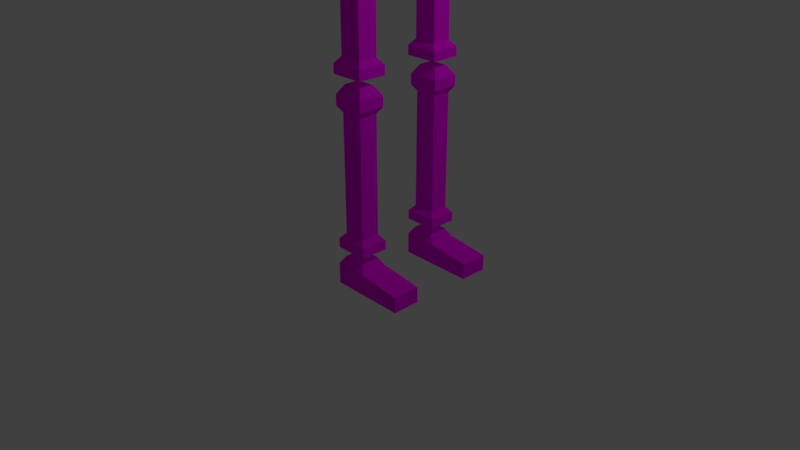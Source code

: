 # Source: skeleton-jumper.blend  (saved by Blender 2.79.0; exported with 4.5.12 LTS)
import bpy
from mathutils import Matrix  # noqa: F401  (used for matrix-valued properties, if any)

bpy.ops.wm.read_factory_settings(use_empty=True)
scene = bpy.context.scene
scene.name = 'Scene'

# ---- collections
col_collection_1 = bpy.data.collections.new('Collection 1'); scene.collection.children.link(col_collection_1)

# ---- images (referenced by path relative to the original .blend; pixels are not part of the script)
import os
ASSET_DIR = os.environ.get("B2B_ASSET_DIR", "")  # directory of the original .blend (textures are referenced by path, not embedded)
HERE = os.path.dirname(os.path.abspath(__file__))  # packed textures are extracted next to this script under _unpacked/

def load_image(name, relpath, width, height, colorspace="sRGB"):
    """Load a texture the original file referenced (path relative to the .blend, or extracted next to this script)."""
    p = next((c for c in (os.path.join(HERE, relpath), os.path.join(ASSET_DIR, relpath)) if relpath and os.path.exists(c)), "")
    if p:
        img = bpy.data.images.load(p, check_existing=True)
        img.name = name
    else:  # same state as the original file: an image datablock whose file is absent (Cycles renders it pink)
        img = bpy.data.images.new(name, width, height)
        img.source = "FILE"
        img.filepath = "//" + (relpath or name)
    img.colorspace_settings.name = colorspace
    return img
img_skeleton_texture = load_image('skeleton-texture', 'skeleton-texture.png', 1024, 1024, 'sRGB')

# ---- materials (node trees are filled in below, after node groups)
mat_material_002 = bpy.data.materials.new('Material.002')
mat_material_002.alpha_threshold = 0.0
mat_material_002.use_transparent_shadow = False
mat_material_002.roughness = 0.5

# ---- material node trees
mat_material_002.use_nodes = True; mat_material_002.node_tree.nodes.clear()
_N = mat_material_002.node_tree.nodes; _L = mat_material_002.node_tree.links
n0 = _N.new('ShaderNodeOutputMaterial'); n0.name = 'Material Output'; n0.location = (300, 300)
n1 = _N.new('ShaderNodeBsdfDiffuse'); n1.name = 'Diffuse BSDF'; n1.location = (10, 300)
n2 = _N.new('ShaderNodeTexImage'); n2.name = 'Image Texture'; n2.location = (-180, 300)
n2.width = 140
n2.image = img_skeleton_texture
_L.new(n1.outputs[0], n0.inputs[0])
_L.new(n2.outputs[0], n1.inputs[0])
n0.is_active_output = True

# ---- world
world_world = bpy.data.worlds.new('World'); scene.world = world_world
world_world.color = (0.05088, 0.05088, 0.05088)
world_world.use_sun_shadow = False
world_world.sun_shadow_jitter_overblur = 0.0
world_world.cycles.sampling_method = 'MANUAL'

# ---- cameras
cam_camera = bpy.data.cameras.new('Camera')
cam_camera.clip_end = 100.0
cam_camera.lens = 35.0
cam_camera.sensor_width = 32.0
cam_camera.sensor_height = 18.0
cam_camera.ortho_scale = 7.314
cam_camera.dof.focus_distance = 0.0
cam_camera.dof.aperture_fstop = 128.0
cam_camera_001 = bpy.data.cameras.new('Camera.001')
cam_camera_001.clip_end = 100.0
cam_camera_001.lens = 35.0
cam_camera_001.sensor_width = 32.0
cam_camera_001.sensor_height = 18.0
cam_camera_001.ortho_scale = 7.314
cam_camera_001.dof.focus_distance = 0.0
cam_camera_001.dof.aperture_fstop = 128.0

# ---- lights
light_lamp = bpy.data.lights.new('Lamp', 'POINT')
light_lamp.transmission_factor = 0.0
light_lamp.cutoff_distance = 30.0
light_lamp.energy = 100.0
light_lamp.shadow_buffer_clip_start = 1.001
light_lamp.shadow_soft_size = 0.1
light_lamp.shadow_maximum_resolution = 0.006
light_lamp.use_absolute_resolution = True
light_lamp_001 = bpy.data.lights.new('Lamp.001', 'POINT')
light_lamp_001.transmission_factor = 0.0
light_lamp_001.cutoff_distance = 30.0
light_lamp_001.energy = 100.0
light_lamp_001.shadow_buffer_clip_start = 1.001
light_lamp_001.shadow_soft_size = 0.1
light_lamp_001.shadow_maximum_resolution = 0.006
light_lamp_001.use_absolute_resolution = True

# ---- meshes
me_cube_002 = bpy.data.meshes.new('Cube.002')
me_cube_002.from_pydata([(1.0, 0.2126, 7.45), (0.145, 0.2126, 5.821), (0.145, 1.0, 5.821), (0.145, 1.0, 7.45), (1.0, 0.2126, 5.821), (0.145, 0.2126, 7.45), (1.0, 1.0, 5.821), (1.0, 1.0, 7.45), (1.308, 1.0, 7.45), (1.308, 1.0, 5.821), (1.308, 0.2126, 5.821), (1.308, 0.2126, 7.45), (0.145, 0.2126, 7.18), (0.145, 1.0, 7.18), (1.0, 1.0, 7.18), (1.0, 0.2126, 7.18), (1.308, 1.0, 7.18), (1.308, 0.2126, 7.18), (0.145, 0.2126, 6.91), (0.145, 1.0, 6.91), (1.0, 1.0, 6.91), (1.0, 0.2126, 6.91), (1.308, 1.0, 6.91), (1.308, 0.2126, 6.91), (0.145, 0.2126, 6.635), (0.145, 1.0, 6.635), (1.0, 1.0, 6.635), (1.0, 0.2126, 6.635), (1.308, 1.0, 6.635), (1.308, 0.2126, 6.635), (0.145, 0.2126, 6.354), (0.145, 1.0, 6.354), (1.0, 1.0, 6.354), (1.0, 0.2126, 6.354), (1.308, 1.0, 6.354), (1.308, 0.2126, 6.354), (0.145, 0.2126, 6.087), (0.145, 1.0, 6.087), (1.0, 1.0, 6.087), (1.0, 0.2126, 6.087), (1.308, 1.0, 6.087), (1.308, 0.2126, 6.087), (0.01483, 0.2126, 7.45), (0.01483, 0.2126, 7.18), (0.01483, 0.2126, 6.91), (0.01483, 0.2126, 6.635), (0.01483, 0.2126, 6.354), (0.01483, 0.2126, 6.087), (0.5725, 0.2126, 7.45), (0.5725, 1.0, 5.821), (0.5725, 1.0, 7.45), (0.5725, 0.2126, 5.821), (0.5725, 1.0, 7.18), (0.5725, 1.0, 6.91), (0.5725, 1.0, 6.635), (0.5725, 1.0, 6.354), (0.5725, 1.0, 6.087), (0.5725, 0.2126, 5.297), (0.145, 0.2126, 5.297), (0.5725, 0.2126, 5.559), (0.145, 0.2126, 5.559), (0.01872, 0.2126, 5.821), (0.01872, 0.2126, 5.559), (0.989, 0.8072, 4.937), (0.989, 0.8072, 4.723), (0.1129, 0.8072, 4.937), (0.1129, 0.8072, 4.723), (0.989, 0.6405, 5.112), (0.1129, 0.6405, 5.112), (0.4959, 1.751, 7.344), (0.2682, 1.751, 7.15), (0.2682, 2.229, 7.15), (0.2682, 2.229, 7.344), (0.4959, 1.751, 7.15), (0.2682, 1.751, 7.344), (0.4959, 2.229, 7.15), (0.4959, 2.229, 7.344), (0.2682, 1.267, 7.15), (0.2682, 1.267, 7.344), (0.4959, 1.267, 7.15), (0.4959, 1.267, 7.344), (0.2227, 1.205, 7.111), (0.2227, 1.205, 7.383), (0.5414, 1.205, 7.111), (0.5414, 1.205, 7.383), (0.2227, 1.101, 7.111), (0.2227, 1.101, 7.383), (0.5414, 1.101, 7.111), (0.5414, 1.101, 7.383), (0.2133, 2.291, 7.391), (0.2133, 2.291, 7.103), (0.5508, 2.291, 7.103), (0.5508, 2.291, 7.391), (0.2133, 2.386, 7.391), (0.2133, 2.386, 7.103), (0.5508, 2.386, 7.103), (0.5508, 2.386, 7.391), (0.4941, 3.145, 7.353), (0.2664, 3.145, 7.159), (0.2664, 3.591, 7.159), (0.2664, 3.591, 7.353), (0.4941, 3.145, 7.159), (0.2664, 3.145, 7.353), (0.4941, 3.591, 7.159), (0.4941, 3.591, 7.353), (0.2664, 2.724, 7.159), (0.2664, 2.724, 7.353), (0.4941, 2.724, 7.159), (0.4941, 2.724, 7.353), (0.2209, 2.663, 7.12), (0.2209, 2.663, 7.392), (0.5396, 2.663, 7.12), (0.5396, 2.663, 7.392), (0.2806, 2.465, 7.179), (0.2806, 2.465, 7.332), (0.4799, 2.465, 7.179), (0.4799, 2.465, 7.332), (0.2115, 3.652, 7.4), (0.2115, 3.652, 7.112), (0.5489, 3.652, 7.112), (0.5489, 3.652, 7.4), (0.2115, 3.747, 7.4), (0.2115, 3.747, 7.112), (0.5489, 3.747, 7.112), (0.5489, 3.747, 7.4), (0.2209, 2.558, 7.392), (0.5396, 2.558, 7.392), (0.5396, 2.558, 7.12), (0.2209, 2.558, 7.12), (0.2118, 3.837, 7.153), (0.2118, 3.837, 7.348), (0.5428, 3.837, 7.153), (0.5428, 3.837, 7.348), (0.132, 3.899, 7.394), (0.132, 3.899, 7.107), (0.6226, 3.899, 7.107), (0.6226, 3.899, 7.394), (0.132, 4.244, 7.394), (0.132, 4.244, 7.107), (0.6226, 4.244, 7.107), (0.6226, 4.244, 7.394), (0.6226, 3.992, 7.394), (0.132, 3.992, 7.394), (0.132, 3.992, 7.107), (0.6226, 3.992, 7.107), (0.7179, 4.244, 7.394), (0.7179, 4.244, 7.107), (0.7179, 3.992, 7.394), (0.7179, 3.992, 7.107), (0.132, 4.467, 7.394), (0.132, 4.467, 7.107), (0.6226, 4.467, 7.107), (0.6226, 4.467, 7.394), (0.6689, 0.6765, 3.592), (0.3814, 0.4312, 3.592), (0.3814, 0.4326, 2.795), (0.3814, 0.6779, 2.796), (0.6689, 0.4312, 3.592), (0.3814, 0.6765, 3.592), (0.6689, 0.4326, 2.795), (0.6689, 0.6779, 2.796), (0.3814, 0.4298, 4.413), (0.3814, 0.6751, 4.413), (0.6689, 0.4298, 4.413), (0.6689, 0.6751, 4.413), (0.3239, 0.3805, 4.49), (0.3239, 0.7238, 4.491), (0.7264, 0.3805, 4.49), (0.7264, 0.7238, 4.491), (0.3239, 0.3801, 4.622), (0.3239, 0.7234, 4.623), (0.7264, 0.3801, 4.622), (0.7264, 0.7234, 4.623), (0.3121, 0.7373, 2.718), (0.3121, 0.3738, 2.717), (0.7382, 0.3738, 2.717), (0.7382, 0.7373, 2.718), (0.3121, 0.7376, 2.598), (0.3121, 0.3742, 2.597), (0.7382, 0.3742, 2.597), (0.7382, 0.7376, 2.598), (0.6772, 0.6868, 1.409), (0.3942, 0.4454, 1.41), (0.3942, 0.4437, 0.69), (0.3942, 0.6851, 0.6891), (0.6772, 0.4454, 1.41), (0.3942, 0.6868, 1.409), (0.6772, 0.4437, 0.69), (0.6772, 0.6851, 0.6891), (0.3942, 0.4467, 2.171), (0.3942, 0.6882, 2.17), (0.6772, 0.4467, 2.171), (0.6772, 0.6882, 2.17), (0.3376, 0.3988, 2.247), (0.3376, 0.7367, 2.246), (0.7338, 0.3988, 2.247), (0.7338, 0.7367, 2.246), (0.4118, 0.4739, 2.493), (0.4118, 0.6635, 2.493), (0.6596, 0.4739, 2.493), (0.6596, 0.6635, 2.493), (0.326, 0.743, 0.6122), (0.326, 0.3852, 0.6135), (0.7455, 0.3852, 0.6135), (0.7455, 0.743, 0.6122), (0.326, 0.7426, 0.4941), (0.326, 0.3848, 0.4954), (0.7455, 0.3848, 0.4954), (0.7455, 0.7426, 0.4941), (0.3376, 0.7372, 2.376), (0.7338, 0.7372, 2.376), (0.7338, 0.3993, 2.377), (0.3376, 0.3993, 2.377), (1.29, 0.7474, 0.01183), (1.29, 0.7478, 0.2131), (1.29, 0.3896, 0.01315), (1.29, 0.39, 0.2144), (0.7405, 0.7474, 0.01183), (0.7405, 0.3896, 0.01315), (0.3211, 0.3896, 0.01315), (0.3211, 0.7474, 0.01183), (0.7405, 0.7478, 0.2809), (0.7405, 0.39, 0.2822), (0.3211, 0.39, 0.2822), (0.3211, 0.7478, 0.2809), (0.6723, 0.6899, 0.3824), (0.6723, 0.4485, 0.3832), (0.3893, 0.6899, 0.3824), (0.3893, 0.4485, 0.3832), (1.0, -0.2126, 7.45), (0.145, -0.2126, 5.821), (0.145, -1.0, 5.821), (0.145, -1.0, 7.45), (1.0, -0.2126, 5.821), (0.145, -0.2126, 7.45), (1.0, -1.0, 5.821), (1.0, -1.0, 7.45), (0.145, 0.0, 5.821), (0.145, 0.0, 7.45), (1.0, 0.0, 5.821), (1.0, 0.0, 7.45), (1.308, -1.0, 7.45), (1.308, -1.0, 5.821), (1.308, -0.2126, 5.821), (1.308, -0.2126, 7.45), (0.145, -0.2126, 7.18), (0.145, -1.0, 7.18), (1.0, -1.0, 7.18), (1.0, -0.2126, 7.18), (1.0, 0.0, 7.18), (0.145, 0.0, 7.18), (1.308, -1.0, 7.18), (1.308, -0.2126, 7.18), (0.145, -0.2126, 6.91), (0.145, -1.0, 6.91), (1.0, -1.0, 6.91), (1.0, -0.2126, 6.91), (1.0, 0.0, 6.91), (0.145, 0.0, 6.91), (1.308, -1.0, 6.91), (1.308, -0.2126, 6.91), (0.145, -0.2126, 6.635), (0.145, -1.0, 6.635), (1.0, -1.0, 6.635), (1.0, -0.2126, 6.635), (1.0, 0.0, 6.635), (0.145, 0.0, 6.635), (1.308, -1.0, 6.635), (1.308, -0.2126, 6.635), (0.145, -0.2126, 6.354), (0.145, -1.0, 6.354), (1.0, -1.0, 6.354), (1.0, -0.2126, 6.354), (1.0, 0.0, 6.354), (0.145, 0.0, 6.354), (1.308, -1.0, 6.354), (1.308, -0.2126, 6.354), (0.145, -0.2126, 6.087), (0.145, -1.0, 6.087), (1.0, -1.0, 6.087), (1.0, -0.2126, 6.087), (1.0, 0.0, 6.087), (0.145, 0.0, 6.087), (1.308, -1.0, 6.087), (1.308, -0.2126, 6.087), (0.01483, 0.0, 7.45), (0.01483, -0.2126, 7.45), (0.01483, -0.2126, 7.18), (0.01483, 0.0, 7.18), (0.01483, 0.0, 6.91), (0.01483, -0.2126, 6.91), (0.01483, -0.2126, 6.635), (0.01483, 0.0, 6.635), (0.01483, 0.0, 6.354), (0.01483, -0.2126, 6.354), (0.01483, -0.2126, 6.087), (0.01483, 0.0, 6.087), (0.5725, -0.2126, 7.45), (0.5725, -1.0, 5.821), (0.5725, -1.0, 7.45), (0.5725, -0.2126, 5.821), (0.5725, 0.0, 7.45), (0.5725, 0.0, 5.821), (0.5725, -1.0, 7.18), (0.5725, -1.0, 6.91), (0.5725, -1.0, 6.635), (0.5725, -1.0, 6.354), (0.5725, -1.0, 6.087), (0.5725, -0.2126, 5.297), (0.145, -0.2126, 5.297), (0.145, 0.0, 5.297), (0.5725, 0.0, 5.297), (0.5725, 0.0, 5.559), (0.5725, -0.2126, 5.559), (0.145, -0.2126, 5.559), (0.145, 0.0, 5.559), (0.01872, -0.2126, 5.821), (0.01872, 0.0, 5.821), (0.01872, 0.0, 5.559), (0.01872, -0.2126, 5.559), (0.989, -0.8072, 4.937), (0.989, -0.8072, 4.723), (0.989, 0.0, 5.112), (0.1129, 0.0, 5.112), (0.1129, -0.8072, 4.937), (0.1129, -0.8072, 4.723), (0.989, -0.6405, 5.112), (0.1129, -0.6405, 5.112), (0.989, 0.0, 4.937), (0.989, 0.0, 4.723), (0.1129, 0.0, 4.937), (0.1129, 0.0, 4.723), (0.4959, -1.751, 7.344), (0.2682, -1.751, 7.15), (0.2682, -2.229, 7.15), (0.2682, -2.229, 7.344), (0.4959, -1.751, 7.15), (0.2682, -1.751, 7.344), (0.4959, -2.229, 7.15), (0.4959, -2.229, 7.344), (0.2682, -1.267, 7.15), (0.2682, -1.267, 7.344), (0.4959, -1.267, 7.15), (0.4959, -1.267, 7.344), (0.2227, -1.205, 7.111), (0.2227, -1.205, 7.383), (0.5414, -1.205, 7.111), (0.5414, -1.205, 7.383), (0.2227, -1.101, 7.111), (0.2227, -1.101, 7.383), (0.5414, -1.101, 7.111), (0.5414, -1.101, 7.383), (0.2133, -2.291, 7.391), (0.2133, -2.291, 7.103), (0.5508, -2.291, 7.103), (0.5508, -2.291, 7.391), (0.2133, -2.386, 7.391), (0.2133, -2.386, 7.103), (0.5508, -2.386, 7.103), (0.5508, -2.386, 7.391), (0.4941, -3.145, 7.353), (0.2664, -3.145, 7.159), (0.2664, -3.591, 7.159), (0.2664, -3.591, 7.353), (0.4941, -3.145, 7.159), (0.2664, -3.145, 7.353), (0.4941, -3.591, 7.159), (0.4941, -3.591, 7.353), (0.2664, -2.724, 7.159), (0.2664, -2.724, 7.353), (0.4941, -2.724, 7.159), (0.4941, -2.724, 7.353), (0.2209, -2.663, 7.12), (0.2209, -2.663, 7.392), (0.5396, -2.663, 7.12), (0.5396, -2.663, 7.392), (0.2806, -2.465, 7.179), (0.2806, -2.465, 7.332), (0.4799, -2.465, 7.179), (0.4799, -2.465, 7.332), (0.2115, -3.652, 7.4), (0.2115, -3.652, 7.112), (0.5489, -3.652, 7.112), (0.5489, -3.652, 7.4), (0.2115, -3.747, 7.4), (0.2115, -3.747, 7.112), (0.5489, -3.747, 7.112), (0.5489, -3.747, 7.4), (0.2209, -2.558, 7.392), (0.5396, -2.558, 7.392), (0.5396, -2.558, 7.12), (0.2209, -2.558, 7.12), (0.2118, -3.837, 7.153), (0.2118, -3.837, 7.348), (0.5428, -3.837, 7.153), (0.5428, -3.837, 7.348), (0.132, -3.899, 7.394), (0.132, -3.899, 7.107), (0.6226, -3.899, 7.107), (0.6226, -3.899, 7.394), (0.132, -4.244, 7.394), (0.132, -4.244, 7.107), (0.6226, -4.244, 7.107), (0.6226, -4.244, 7.394), (0.6226, -3.992, 7.394), (0.132, -3.992, 7.394), (0.132, -3.992, 7.107), (0.6226, -3.992, 7.107), (0.7179, -4.244, 7.394), (0.7179, -4.244, 7.107), (0.7179, -3.992, 7.394), (0.7179, -3.992, 7.107), (0.132, -4.467, 7.394), (0.132, -4.467, 7.107), (0.6226, -4.467, 7.107), (0.6226, -4.467, 7.394), (0.6689, -0.6765, 3.592), (0.3814, -0.4312, 3.592), (0.3814, -0.4326, 2.795), (0.3814, -0.6779, 2.796), (0.6689, -0.4312, 3.592), (0.3814, -0.6765, 3.592), (0.6689, -0.4326, 2.795), (0.6689, -0.6779, 2.796), (0.3814, -0.4298, 4.413), (0.3814, -0.6751, 4.413), (0.6689, -0.4298, 4.413), (0.6689, -0.6751, 4.413), (0.3239, -0.3805, 4.49), (0.3239, -0.7238, 4.491), (0.7264, -0.3805, 4.49), (0.7264, -0.7238, 4.491), (0.3239, -0.3801, 4.622), (0.3239, -0.7234, 4.623), (0.7264, -0.3801, 4.622), (0.7264, -0.7234, 4.623), (0.3121, -0.7373, 2.718), (0.3121, -0.3738, 2.717), (0.7382, -0.3738, 2.717), (0.7382, -0.7373, 2.718), (0.3121, -0.7376, 2.598), (0.3121, -0.3742, 2.597), (0.7382, -0.3742, 2.597), (0.7382, -0.7376, 2.598), (0.6772, -0.6868, 1.409), (0.3942, -0.4454, 1.41), (0.3942, -0.4437, 0.69), (0.3942, -0.6851, 0.6891), (0.6772, -0.4454, 1.41), (0.3942, -0.6868, 1.409), (0.6772, -0.4437, 0.69), (0.6772, -0.6851, 0.6891), (0.3942, -0.4467, 2.171), (0.3942, -0.6882, 2.17), (0.6772, -0.4467, 2.171), (0.6772, -0.6882, 2.17), (0.3376, -0.3988, 2.247), (0.3376, -0.7367, 2.246), (0.7338, -0.3988, 2.247), (0.7338, -0.7367, 2.246), (0.4118, -0.4739, 2.493), (0.4118, -0.6635, 2.493), (0.6596, -0.4739, 2.493), (0.6596, -0.6635, 2.493), (0.326, -0.743, 0.6122), (0.326, -0.3852, 0.6135), (0.7455, -0.3852, 0.6135), (0.7455, -0.743, 0.6122), (0.326, -0.7426, 0.4941), (0.326, -0.3848, 0.4954), (0.7455, -0.3848, 0.4954), (0.7455, -0.7426, 0.4941), (0.3376, -0.7372, 2.376), (0.7338, -0.7372, 2.376), (0.7338, -0.3993, 2.377), (0.3376, -0.3993, 2.377), (1.29, -0.7474, 0.01183), (1.29, -0.7478, 0.2131), (1.29, -0.3896, 0.01315), (1.29, -0.39, 0.2144), (0.7405, -0.7474, 0.01183), (0.7405, -0.3896, 0.01315), (0.3211, -0.3896, 0.01315), (0.3211, -0.7474, 0.01183), (0.7405, -0.7478, 0.2809), (0.7405, -0.39, 0.2822), (0.3211, -0.39, 0.2822), (0.3211, -0.7478, 0.2809), (0.6723, -0.6899, 0.3824), (0.6723, -0.4485, 0.3832), (0.3893, -0.6899, 0.3824), (0.3893, -0.4485, 0.3832)], [], [(12, 5, 3, 13), (52, 50, 7, 14), (16, 8, 11, 17), (238, 5, 42, 285), (50, 3, 5, 48), (49, 6, 4, 51), (48, 5, 238, 301), (51, 4, 239, 302), (15, 0, 240, 249), (7, 0, 11, 8), (14, 7, 8, 16), (39, 4, 10, 41), (4, 6, 9, 10), (0, 15, 17, 11), (20, 14, 16, 22), (21, 15, 249, 257), (258, 250, 12, 18), (22, 16, 17, 23), (53, 52, 14, 20), (18, 12, 13, 19), (24, 18, 19, 25), (54, 53, 20, 26), (28, 22, 23, 29), (18, 24, 45, 44), (27, 21, 257, 265), (26, 20, 22, 28), (15, 21, 23, 17), (32, 26, 28, 34), (33, 27, 265, 273), (274, 266, 24, 30), (34, 28, 29, 35), (55, 54, 26, 32), (30, 24, 25, 31), (21, 27, 29, 23), (36, 30, 31, 37), (56, 55, 32, 38), (40, 34, 35, 41), (24, 266, 292, 45), (39, 33, 273, 281), (38, 32, 34, 40), (27, 33, 35, 29), (6, 38, 40, 9), (4, 39, 281, 239), (237, 282, 36, 1), (9, 40, 41, 10), (49, 56, 38, 6), (1, 36, 37, 2), (33, 39, 41, 35), (288, 285, 42, 43), (292, 289, 44, 45), (296, 293, 46, 47), (5, 12, 43, 42), (12, 250, 288, 43), (274, 30, 46, 293), (36, 282, 296, 47), (30, 36, 47, 46), (258, 18, 44, 289), (2, 37, 56, 49), (37, 31, 55, 56), (31, 25, 54, 55), (25, 19, 53, 54), (19, 13, 52, 53), (59, 312, 311, 57), (0, 48, 301, 240), (2, 49, 51, 1), (7, 50, 48, 0), (13, 3, 50, 52), (58, 57, 311, 310), (315, 60, 58, 310), (60, 59, 57, 58), (1, 51, 59, 60), (237, 1, 61, 317), (51, 302, 312, 59), (317, 61, 62, 318), (60, 315, 318, 62), (1, 60, 62, 61), (65, 330, 323, 68), (63, 65, 68, 67), (66, 65, 63, 64), (331, 330, 65, 66), (67, 68, 323, 322), (64, 63, 328, 329), (66, 64, 329, 331), (328, 63, 67, 322), (70, 74, 72, 71), (72, 76, 92, 89), (79, 80, 84, 83), (77, 78, 74, 70), (76, 72, 74, 69), (71, 75, 73, 70), (69, 74, 78, 80), (70, 73, 79, 77), (73, 69, 80, 79), (75, 76, 69, 73), (82, 81, 85, 86), (80, 78, 82, 84), (78, 77, 81, 82), (77, 79, 83, 81), (86, 85, 87, 88), (81, 83, 87, 85), (83, 84, 88, 87), (84, 82, 86, 88), (89, 92, 96, 93), (71, 72, 89, 90), (76, 75, 91, 92), (75, 71, 90, 91), (94, 93, 96, 95), (90, 89, 93, 94), (92, 91, 95, 96), (91, 90, 94, 95), (98, 102, 100, 99), (100, 104, 120, 117), (107, 108, 112, 111), (105, 106, 102, 98), (104, 100, 102, 97), (99, 103, 101, 98), (97, 102, 106, 108), (98, 101, 107, 105), (101, 97, 108, 107), (103, 104, 97, 101), (110, 109, 128, 125), (108, 106, 110, 112), (106, 105, 109, 110), (105, 107, 111, 109), (114, 113, 115, 116), (109, 111, 127, 128), (111, 112, 126, 127), (112, 110, 125, 126), (117, 120, 124, 121), (99, 100, 117, 118), (104, 103, 119, 120), (103, 99, 118, 119), (122, 121, 124, 123), (118, 117, 121, 122), (120, 119, 123, 124), (119, 118, 122, 123), (114, 116, 126, 125), (115, 113, 128, 127), (116, 115, 127, 126), (113, 114, 125, 128), (130, 132, 136, 133), (142, 141, 140, 137), (129, 130, 133, 134), (132, 131, 135, 136), (131, 129, 134, 135), (140, 139, 151, 152), (143, 142, 137, 138), (140, 141, 147, 145), (144, 143, 138, 139), (129, 131, 132, 130), (135, 134, 143, 144), (136, 135, 144, 141), (134, 133, 142, 143), (133, 136, 141, 142), (147, 148, 146, 145), (141, 144, 148, 147), (144, 139, 146, 148), (139, 140, 145, 146), (150, 149, 152, 151), (139, 138, 150, 151), (137, 140, 152, 149), (138, 137, 149, 150), (154, 158, 156, 155), (156, 160, 176, 173), (163, 164, 168, 167), (161, 162, 158, 154), (160, 156, 158, 153), (155, 159, 157, 154), (153, 158, 162, 164), (154, 157, 163, 161), (157, 153, 164, 163), (159, 160, 153, 157), (166, 165, 169, 170), (164, 162, 166, 168), (162, 161, 165, 166), (161, 163, 167, 165), (170, 169, 171, 172), (165, 167, 171, 169), (167, 168, 172, 171), (168, 166, 170, 172), (173, 176, 180, 177), (155, 156, 173, 174), (160, 159, 175, 176), (159, 155, 174, 175), (178, 177, 180, 179), (174, 173, 177, 178), (176, 175, 179, 180), (175, 174, 178, 179), (182, 186, 184, 183), (184, 188, 204, 201), (191, 192, 196, 195), (189, 190, 186, 182), (188, 184, 186, 181), (183, 187, 185, 182), (181, 186, 190, 192), (182, 185, 191, 189), (185, 181, 192, 191), (187, 188, 181, 185), (194, 193, 212, 209), (192, 190, 194, 196), (190, 189, 193, 194), (189, 191, 195, 193), (198, 197, 199, 200), (193, 195, 211, 212), (195, 196, 210, 211), (196, 194, 209, 210), (201, 204, 208, 205), (183, 184, 201, 202), (188, 187, 203, 204), (187, 183, 202, 203), (206, 205, 208, 207), (202, 201, 205, 206), (204, 203, 207, 208), (203, 202, 206, 207), (198, 200, 210, 209), (199, 197, 212, 211), (200, 199, 211, 210), (197, 198, 209, 212), (222, 218, 215, 216), (218, 217, 213, 215), (221, 222, 216, 214), (214, 216, 215, 213), (222, 223, 219, 218), (217, 221, 214, 213), (223, 224, 220, 219), (219, 220, 217, 218), (226, 228, 223, 222), (225, 226, 222, 221), (228, 227, 224, 223), (224, 221, 217, 220), (227, 225, 221, 224), (226, 225, 227, 228), (245, 246, 232, 234), (303, 247, 236, 299), (251, 252, 244, 241), (238, 285, 286, 234), (299, 297, 234, 232), (298, 300, 233, 235), (297, 301, 238, 234), (300, 302, 239, 233), (248, 249, 240, 229), (236, 241, 244, 229), (247, 251, 241, 236), (280, 284, 243, 233), (233, 243, 242, 235), (229, 244, 252, 248), (255, 259, 251, 247), (256, 257, 249, 248), (258, 253, 245, 250), (259, 260, 252, 251), (304, 255, 247, 303), (253, 254, 246, 245), (261, 262, 254, 253), (305, 263, 255, 304), (267, 268, 260, 259), (253, 290, 291, 261), (264, 265, 257, 256), (263, 267, 259, 255), (248, 252, 260, 256), (271, 275, 267, 263), (272, 273, 265, 264), (274, 269, 261, 266), (275, 276, 268, 267), (306, 271, 263, 305), (269, 270, 262, 261), (256, 260, 268, 264), (277, 278, 270, 269), (307, 279, 271, 306), (283, 284, 276, 275), (261, 291, 292, 266), (280, 281, 273, 272), (279, 283, 275, 271), (264, 268, 276, 272), (235, 242, 283, 279), (233, 239, 281, 280), (237, 230, 277, 282), (242, 243, 284, 283), (298, 235, 279, 307), (230, 231, 278, 277), (272, 276, 284, 280), (288, 287, 286, 285), (292, 291, 290, 289), (296, 295, 294, 293), (234, 286, 287, 245), (282, 296, 293, 274), (245, 287, 288, 250), (266, 292, 289, 258), (274, 293, 294, 269), (250, 288, 285, 238), (277, 295, 296, 282), (269, 294, 295, 277), (258, 289, 290, 253), (231, 298, 307, 278), (278, 307, 306, 270), (270, 306, 305, 262), (262, 305, 304, 254), (254, 304, 303, 246), (313, 308, 311, 312), (229, 240, 301, 297), (231, 230, 300, 298), (236, 229, 297, 299), (246, 303, 299, 232), (309, 310, 311, 308), (315, 310, 309, 314), (314, 309, 308, 313), (312, 311, 310, 315), (302, 312, 315, 237), (230, 314, 313, 300), (237, 317, 316, 230), (300, 313, 312, 302), (317, 318, 319, 316), (315, 318, 317, 237), (314, 319, 318, 315), (230, 316, 319, 314), (324, 327, 323, 330), (320, 326, 327, 324), (330, 323, 322, 328), (325, 321, 320, 324), (331, 325, 324, 330), (326, 322, 323, 327), (321, 329, 328, 320), (325, 331, 329, 321), (328, 322, 326, 320), (333, 334, 335, 337), (335, 352, 355, 339), (342, 346, 347, 343), (340, 333, 337, 341), (339, 332, 337, 335), (334, 333, 336, 338), (332, 343, 341, 337), (333, 340, 342, 336), (336, 342, 343, 332), (338, 336, 332, 339), (345, 349, 348, 344), (343, 347, 345, 341), (341, 345, 344, 340), (340, 344, 346, 342), (349, 351, 350, 348), (344, 348, 350, 346), (346, 350, 351, 347), (347, 351, 349, 345), (352, 356, 359, 355), (334, 353, 352, 335), (339, 355, 354, 338), (338, 354, 353, 334), (357, 358, 359, 356), (353, 357, 356, 352), (355, 359, 358, 354), (354, 358, 357, 353), (361, 362, 363, 365), (363, 380, 383, 367), (370, 374, 375, 371), (368, 361, 365, 369), (367, 360, 365, 363), (362, 361, 364, 366), (360, 371, 369, 365), (361, 368, 370, 364), (364, 370, 371, 360), (366, 364, 360, 367), (373, 388, 391, 372), (371, 375, 373, 369), (369, 373, 372, 368), (368, 372, 374, 370), (377, 379, 378, 376), (372, 391, 390, 374), (374, 390, 389, 375), (375, 389, 388, 373), (380, 384, 387, 383), (362, 381, 380, 363), (367, 383, 382, 366), (366, 382, 381, 362), (385, 386, 387, 384), (381, 385, 384, 380), (383, 387, 386, 382), (382, 386, 385, 381), (377, 388, 389, 379), (378, 390, 391, 376), (379, 389, 390, 378), (376, 391, 388, 377), (393, 396, 399, 395), (405, 400, 403, 404), (392, 397, 396, 393), (395, 399, 398, 394), (394, 398, 397, 392), (403, 415, 414, 402), (406, 401, 400, 405), (403, 408, 410, 404), (407, 402, 401, 406), (392, 393, 395, 394), (398, 407, 406, 397), (399, 404, 407, 398), (397, 406, 405, 396), (396, 405, 404, 399), (410, 408, 409, 411), (404, 410, 411, 407), (407, 411, 409, 402), (402, 409, 408, 403), (413, 414, 415, 412), (402, 414, 413, 401), (400, 412, 415, 403), (401, 413, 412, 400), (417, 418, 419, 421), (419, 436, 439, 423), (426, 430, 431, 427), (424, 417, 421, 425), (423, 416, 421, 419), (418, 417, 420, 422), (416, 427, 425, 421), (417, 424, 426, 420), (420, 426, 427, 416), (422, 420, 416, 423), (429, 433, 432, 428), (427, 431, 429, 425), (425, 429, 428, 424), (424, 428, 430, 426), (433, 435, 434, 432), (428, 432, 434, 430), (430, 434, 435, 431), (431, 435, 433, 429), (436, 440, 443, 439), (418, 437, 436, 419), (423, 439, 438, 422), (422, 438, 437, 418), (441, 442, 443, 440), (437, 441, 440, 436), (439, 443, 442, 438), (438, 442, 441, 437), (445, 446, 447, 449), (447, 464, 467, 451), (454, 458, 459, 455), (452, 445, 449, 453), (451, 444, 449, 447), (446, 445, 448, 450), (444, 455, 453, 449), (445, 452, 454, 448), (448, 454, 455, 444), (450, 448, 444, 451), (457, 472, 475, 456), (455, 459, 457, 453), (453, 457, 456, 452), (452, 456, 458, 454), (461, 463, 462, 460), (456, 475, 474, 458), (458, 474, 473, 459), (459, 473, 472, 457), (464, 468, 471, 467), (446, 465, 464, 447), (451, 467, 466, 450), (450, 466, 465, 446), (469, 470, 471, 468), (465, 469, 468, 464), (467, 471, 470, 466), (466, 470, 469, 465), (461, 472, 473, 463), (462, 474, 475, 460), (463, 473, 474, 462), (460, 475, 472, 461), (485, 479, 478, 481), (481, 478, 476, 480), (484, 477, 479, 485), (477, 476, 478, 479), (485, 481, 482, 486), (480, 476, 477, 484), (486, 482, 483, 487), (482, 481, 480, 483), (489, 485, 486, 491), (488, 484, 485, 489), (491, 486, 487, 490), (487, 483, 480, 484), (490, 487, 484, 488), (489, 491, 490, 488)])
_uv = me_cube_002.uv_layers.new(name='UVMap')
_uv.uv.foreach_set('vector', [0.3733, 0.2539, 0.3733, 0.3032, 0.2292, 0.3032, 0.2292, 0.2539, 0.14, 0.2539, 0.14, 0.3032, 0.06177, 0.3032, 0.06177, 0.2539, 0.5672, 0.2539, 0.5672, 0.3032, 0.4232, 0.3032, 0.4232, 0.2539, 0.00549, 0.5267, 0.04438, 0.5267, 0.04438, 0.5505, 0.00549, 0.5505, 0.1885, 0.4485, 0.1885, 0.5267, 0.04438, 0.5267, 0.04438, 0.4485, 0.2292, 0.4485, 0.2292, 0.3704, 0.3733, 0.3704, 0.3733, 0.4485, 0.04438, 0.4485, 0.04438, 0.5267, 0.00549, 0.5267, 0.00549, 0.4485, 0.3733, 0.4485, 0.3733, 0.3704, 0.4122, 0.3704, 0.4122, 0.4485, 0.551, 0.7337, 0.551, 0.783, 0.5121, 0.783, 0.5121, 0.7337, 0.1885, 0.3704, 0.04438, 0.3704, 0.04438, 0.3142, 0.1885, 0.3142, 0.06177, 0.2539, 0.06177, 0.3032, 0.00549, 0.3032, 0.00549, 0.2539, 0.6696, 0.3629, 0.6696, 0.3142, 0.7258, 0.3142, 0.7258, 0.3629, 0.3733, 0.3704, 0.2292, 0.3704, 0.2292, 0.3142, 0.3733, 0.3142, 0.6696, 0.6119, 0.6696, 0.5626, 0.7258, 0.5626, 0.7258, 0.6119, 0.06177, 0.2046, 0.06177, 0.2539, 0.00549, 0.2539, 0.00549, 0.2046, 0.551, 0.6844, 0.551, 0.7337, 0.5121, 0.7337, 0.5121, 0.6844, 0.4122, 0.2045, 0.4122, 0.2539, 0.3733, 0.2539, 0.3733, 0.2046, 0.5672, 0.2046, 0.5672, 0.2539, 0.4232, 0.2539, 0.4232, 0.2045, 0.14, 0.2046, 0.14, 0.2539, 0.06177, 0.2539, 0.06177, 0.2046, 0.3733, 0.2046, 0.3733, 0.2539, 0.2292, 0.2539, 0.2292, 0.2046, 0.3733, 0.1543, 0.3733, 0.2046, 0.2292, 0.2046, 0.2292, 0.1544, 0.14, 0.1544, 0.14, 0.2046, 0.06177, 0.2046, 0.06177, 0.1544, 0.5672, 0.1544, 0.5672, 0.2046, 0.4232, 0.2045, 0.4232, 0.1543, 0.3574, 0.8201, 0.3574, 0.7699, 0.3812, 0.7699, 0.3812, 0.8201, 0.551, 0.6342, 0.551, 0.6844, 0.5121, 0.6844, 0.5121, 0.6342, 0.06177, 0.1544, 0.06177, 0.2046, 0.00549, 0.2046, 0.00549, 0.1544, 0.6696, 0.5626, 0.6696, 0.5133, 0.7258, 0.5133, 0.7258, 0.5626, 0.06177, 0.103, 0.06177, 0.1544, 0.00549, 0.1544, 0.00549, 0.103, 0.551, 0.5828, 0.551, 0.6342, 0.5121, 0.6342, 0.5121, 0.5828, 0.4122, 0.1029, 0.4122, 0.1543, 0.3733, 0.1543, 0.3733, 0.103, 0.5672, 0.103, 0.5672, 0.1544, 0.4232, 0.1543, 0.4232, 0.1029, 0.14, 0.103, 0.14, 0.1544, 0.06177, 0.1544, 0.06177, 0.103, 0.3733, 0.103, 0.3733, 0.1543, 0.2292, 0.1544, 0.2292, 0.103, 0.6696, 0.5133, 0.6696, 0.4631, 0.7258, 0.4631, 0.7258, 0.5133, 0.3733, 0.05422, 0.3733, 0.103, 0.2292, 0.103, 0.2292, 0.05425, 0.14, 0.05422, 0.14, 0.103, 0.06177, 0.103, 0.06177, 0.05422, 0.5672, 0.05424, 0.5672, 0.103, 0.4232, 0.1029, 0.4232, 0.05422, 0.253, 0.9468, 0.253, 0.9857, 0.2292, 0.9857, 0.2292, 0.9468, 0.551, 0.534, 0.551, 0.5828, 0.5121, 0.5828, 0.5121, 0.534, 0.06177, 0.05422, 0.06177, 0.103, 0.00549, 0.103, 0.00549, 0.05422, 0.6696, 0.4631, 0.6696, 0.4117, 0.7258, 0.4117, 0.7258, 0.4631, 0.06177, 0.005483, 0.06177, 0.05422, 0.00549, 0.05422, 0.00549, 0.005483, 0.551, 0.4853, 0.551, 0.534, 0.5121, 0.534, 0.5121, 0.4853, 0.4122, 0.005483, 0.4122, 0.05422, 0.3733, 0.05422, 0.3733, 0.005491, 0.5672, 0.005512, 0.5672, 0.05424, 0.4232, 0.05422, 0.4232, 0.005483, 0.14, 0.005483, 0.14, 0.05422, 0.06177, 0.05422, 0.06177, 0.005483, 0.3733, 0.005491, 0.3733, 0.05422, 0.2292, 0.05425, 0.2292, 0.00552, 0.6696, 0.4117, 0.6696, 0.3629, 0.7258, 0.3629, 0.7258, 0.4117, 0.6413, 0.9342, 0.6413, 0.9835, 0.6024, 0.9835, 0.6024, 0.9342, 0.5914, 0.9342, 0.5914, 0.9844, 0.5526, 0.9844, 0.5526, 0.9342, 0.3749, 0.9413, 0.3749, 0.99, 0.336, 0.99, 0.336, 0.9413, 0.964, 0.05481, 0.964, 0.005483, 0.9879, 0.005483, 0.9879, 0.05481, 0.3226, 0.9468, 0.3226, 0.9857, 0.2988, 0.9857, 0.2988, 0.9468, 0.6409, 0.2616, 0.6409, 0.3004, 0.6171, 0.3004, 0.6171, 0.2616, 0.2878, 0.9468, 0.2878, 0.9857, 0.264, 0.9857, 0.264, 0.9468, 0.9879, 0.1255, 0.9879, 0.1742, 0.964, 0.1742, 0.964, 0.1255, 0.7355, 0.2573, 0.7355, 0.2961, 0.7116, 0.2961, 0.7116, 0.2573, 0.2182, 0.005483, 0.2182, 0.05422, 0.14, 0.05422, 0.14, 0.005483, 0.2182, 0.05422, 0.2182, 0.103, 0.14, 0.103, 0.14, 0.05422, 0.2182, 0.103, 0.2182, 0.1544, 0.14, 0.1544, 0.14, 0.103, 0.2182, 0.1544, 0.2182, 0.2046, 0.14, 0.2046, 0.14, 0.1544, 0.2182, 0.2046, 0.2182, 0.2539, 0.14, 0.2539, 0.14, 0.2046, 0.3749, 0.8825, 0.336, 0.8825, 0.336, 0.8346, 0.3749, 0.8346, 0.04438, 0.3704, 0.04438, 0.4485, 0.00549, 0.4485, 0.00549, 0.3704, 0.2292, 0.5267, 0.2292, 0.4485, 0.3733, 0.4485, 0.3733, 0.5267, 0.1885, 0.3704, 0.1885, 0.4485, 0.04438, 0.4485, 0.04438, 0.3704, 0.2182, 0.2539, 0.2182, 0.3032, 0.14, 0.3032, 0.14, 0.2539, 0.9556, 0.3923, 0.9556, 0.3142, 0.9945, 0.3142, 0.9945, 0.3923, 0.8484, 0.9945, 0.8095, 0.9945, 0.8095, 0.9467, 0.8484, 0.9467, 0.6004, 0.9001, 0.6004, 0.822, 0.6483, 0.822, 0.6483, 0.9001, 0.5526, 0.9001, 0.5526, 0.822, 0.6004, 0.822, 0.6004, 0.9001, 0.4576, 0.9864, 0.4576, 0.9475, 0.4807, 0.9475, 0.4807, 0.9864, 0.3749, 0.9303, 0.336, 0.9303, 0.336, 0.8825, 0.3749, 0.8825, 0.9945, 0.5275, 0.9556, 0.5275, 0.9556, 0.4797, 0.9945, 0.4797, 0.5148, 0.9475, 0.5148, 0.9864, 0.4917, 0.9864, 0.4917, 0.9475, 0.5526, 0.9001, 0.6004, 0.9001, 0.6004, 0.9232, 0.5526, 0.9232, 0.114, 0.8132, 0.114, 0.9607, 0.08194, 0.9607, 0.08194, 0.8437, 0.9252, 0.9187, 0.9252, 0.7586, 0.9572, 0.7586, 0.9572, 0.9187, 0.886, 0.7586, 0.9252, 0.7586, 0.9252, 0.9187, 0.886, 0.9187, 0.1532, 0.9608, 0.114, 0.9607, 0.114, 0.8132, 0.1532, 0.8132, 0.3464, 0.5376, 0.3464, 0.6978, 0.2292, 0.6978, 0.2292, 0.5376, 0.8883, 0.5705, 0.9275, 0.5704, 0.9275, 0.718, 0.8883, 0.718, 0.4232, 0.4743, 0.4232, 0.3142, 0.5708, 0.3142, 0.5708, 0.4743, 0.9275, 0.718, 0.9275, 0.5704, 0.9596, 0.6009, 0.9596, 0.7179, 0.9443, 0.1001, 0.9088, 0.1001, 0.9088, 0.03427, 0.9443, 0.03427, 0.8377, 0.1677, 0.8794, 0.1677, 0.8894, 0.1788, 0.8277, 0.1788, 0.7455, 0.9388, 0.7811, 0.9388, 0.788, 0.9499, 0.7383, 0.9499, 0.9443, 0.166, 0.9088, 0.166, 0.9088, 0.1001, 0.9443, 0.1001, 0.8794, 0.1677, 0.8377, 0.1677, 0.8377, 0.1018, 0.8794, 0.1018, 0.6741, 0.6514, 0.7158, 0.6514, 0.7158, 0.7172, 0.6741, 0.7172, 0.8794, 0.1018, 0.8377, 0.1018, 0.8377, 0.03596, 0.8794, 0.03596, 0.6741, 0.7172, 0.7158, 0.7172, 0.7158, 0.7831, 0.6741, 0.7831, 0.7455, 0.873, 0.7811, 0.8729, 0.7811, 0.9388, 0.7455, 0.9388, 0.7455, 0.8071, 0.7811, 0.8071, 0.7811, 0.8729, 0.7455, 0.873, 0.9018, 0.1771, 0.9516, 0.1771, 0.9516, 0.1962, 0.9018, 0.1962, 0.8794, 0.03596, 0.8377, 0.03596, 0.8294, 0.02459, 0.8877, 0.02459, 0.9088, 0.166, 0.9443, 0.166, 0.9516, 0.1771, 0.9018, 0.1771, 0.6741, 0.7831, 0.7158, 0.7831, 0.7241, 0.7945, 0.6658, 0.7945, 0.05524, 0.9876, 0.00549, 0.9876, 0.00549, 0.9293, 0.05524, 0.9293, 0.6658, 0.7945, 0.7241, 0.7945, 0.7241, 0.8136, 0.6658, 0.8136, 0.7383, 0.9499, 0.788, 0.9499, 0.788, 0.969, 0.7383, 0.969, 0.8877, 0.02459, 0.8294, 0.02459, 0.8294, 0.005483, 0.8877, 0.005483, 0.8277, 0.1788, 0.8894, 0.1788, 0.8894, 0.1961, 0.8276, 0.1961, 0.9443, 0.03427, 0.9088, 0.03427, 0.9004, 0.02285, 0.953, 0.02286, 0.7811, 0.8071, 0.7455, 0.8071, 0.7368, 0.7957, 0.7895, 0.7957, 0.7158, 0.6514, 0.6741, 0.6514, 0.6641, 0.6403, 0.7258, 0.6403, 0.2168, 0.9897, 0.1642, 0.9897, 0.1642, 0.928, 0.2168, 0.928, 0.953, 0.02286, 0.9004, 0.02285, 0.9004, 0.005483, 0.953, 0.005494, 0.7895, 0.7957, 0.7368, 0.7957, 0.7368, 0.7783, 0.7895, 0.7783, 0.7258, 0.6403, 0.6641, 0.6403, 0.6641, 0.6229, 0.7258, 0.6229, 0.2034, 0.6561, 0.1679, 0.6561, 0.1679, 0.5902, 0.2034, 0.5902, 0.765, 0.1739, 0.8067, 0.1739, 0.8167, 0.185, 0.7549, 0.185, 0.9007, 0.464, 0.9362, 0.464, 0.9432, 0.4751, 0.8935, 0.4751, 0.2034, 0.7112, 0.1679, 0.7112, 0.1679, 0.6561, 0.2034, 0.6561, 0.8067, 0.1739, 0.765, 0.1739, 0.765, 0.108, 0.8067, 0.108, 0.7885, 0.7389, 0.7469, 0.7389, 0.7469, 0.673, 0.7885, 0.673, 0.8067, 0.108, 0.765, 0.108, 0.765, 0.05288, 0.8067, 0.05288, 0.7885, 0.673, 0.7469, 0.673, 0.7469, 0.6178, 0.7885, 0.6178, 0.9007, 0.4088, 0.9362, 0.4088, 0.9362, 0.464, 0.9007, 0.464, 0.9007, 0.343, 0.9362, 0.343, 0.9362, 0.4088, 0.9007, 0.4088, 0.1609, 0.7223, 0.2106, 0.7224, 0.2106, 0.7415, 0.1609, 0.7414, 0.8067, 0.05288, 0.765, 0.05288, 0.7566, 0.04151, 0.815, 0.04151, 0.1679, 0.7112, 0.2034, 0.7112, 0.2106, 0.7224, 0.1609, 0.7223, 0.7885, 0.6178, 0.7469, 0.6178, 0.7385, 0.6065, 0.7969, 0.6065, 0.6061, 0.298, 0.5782, 0.298, 0.5782, 0.2616, 0.6061, 0.2616, 0.7969, 0.6065, 0.7385, 0.6065, 0.7385, 0.5874, 0.7969, 0.5874, 0.8935, 0.4751, 0.9432, 0.4751, 0.9432, 0.4942, 0.8935, 0.4942, 0.815, 0.04151, 0.7566, 0.04151, 0.7566, 0.02241, 0.815, 0.0224, 0.7549, 0.185, 0.8167, 0.185, 0.8167, 0.2024, 0.7549, 0.2024, 0.2034, 0.5902, 0.1679, 0.5902, 0.1594, 0.5788, 0.2121, 0.5788, 0.9362, 0.343, 0.9007, 0.343, 0.892, 0.3316, 0.9446, 0.3316, 0.7469, 0.7389, 0.7885, 0.7389, 0.7986, 0.75, 0.7368, 0.75, 0.6641, 0.9252, 0.7168, 0.9252, 0.7168, 0.9868, 0.6641, 0.9868, 0.2121, 0.5788, 0.1594, 0.5788, 0.1594, 0.5614, 0.2121, 0.5614, 0.9446, 0.3316, 0.892, 0.3316, 0.892, 0.3142, 0.9446, 0.3142, 0.7368, 0.75, 0.7986, 0.75, 0.7986, 0.7673, 0.7368, 0.7673, 0.7676, 0.005486, 0.8041, 0.005483, 0.815, 0.0224, 0.7566, 0.02241, 0.7494, 0.5704, 0.7859, 0.5704, 0.7969, 0.5874, 0.7385, 0.5874, 0.9324, 0.5115, 0.9045, 0.5115, 0.8935, 0.4942, 0.9432, 0.4942, 0.1995, 0.7587, 0.1716, 0.7587, 0.1609, 0.7414, 0.2106, 0.7415, 0.4865, 0.852, 0.4259, 0.852, 0.4113, 0.8409, 0.5011, 0.8409, 0.5011, 0.8238, 0.4113, 0.8238, 0.4113, 0.7779, 0.5011, 0.7779, 0.7082, 0.8391, 0.6726, 0.8391, 0.6641, 0.8245, 0.7168, 0.8245, 0.6726, 0.8996, 0.7082, 0.8996, 0.7168, 0.9142, 0.6641, 0.9142, 0.2612, 0.7087, 0.3218, 0.7087, 0.3364, 0.7199, 0.2466, 0.7199, 0.982, 0.9297, 0.982, 0.9823, 0.9411, 0.9823, 0.9411, 0.9297, 0.1642, 0.8303, 0.2168, 0.8303, 0.2168, 0.8762, 0.1642, 0.8762, 0.4113, 0.7779, 0.4113, 0.8238, 0.3939, 0.8238, 0.3939, 0.7779, 0.2466, 0.737, 0.3364, 0.737, 0.3364, 0.7829, 0.2466, 0.7829, 0.7082, 0.8391, 0.7082, 0.8996, 0.6726, 0.8996, 0.6726, 0.8391, 0.2466, 0.7199, 0.3364, 0.7199, 0.3364, 0.737, 0.2466, 0.737, 0.9682, 0.8112, 0.9682, 0.7586, 0.9853, 0.7586, 0.9853, 0.8112, 0.1642, 0.8132, 0.2168, 0.8132, 0.2168, 0.8303, 0.1642, 0.8303, 0.5011, 0.8409, 0.4113, 0.8409, 0.4113, 0.8238, 0.5011, 0.8238, 0.8133, 0.5549, 0.8133, 0.5023, 0.8592, 0.5023, 0.8592, 0.5549, 0.2169, 0.4541, 0.2169, 0.5067, 0.1994, 0.5067, 0.1994, 0.4541, 0.2466, 0.737, 0.2466, 0.7829, 0.2292, 0.7829, 0.2292, 0.737, 0.1994, 0.4432, 0.1994, 0.3905, 0.2169, 0.3905, 0.2169, 0.4432, 0.3939, 0.863, 0.4466, 0.863, 0.4466, 0.9527, 0.3939, 0.9527, 0.2466, 0.7829, 0.3364, 0.7829, 0.3364, 0.8237, 0.2466, 0.8237, 0.5011, 0.7779, 0.4113, 0.7779, 0.4113, 0.7371, 0.5011, 0.7371, 0.1642, 0.8762, 0.2168, 0.8762, 0.2168, 0.9171, 0.1642, 0.9171, 0.1378, 0.6809, 0.09294, 0.6809, 0.09294, 0.5978, 0.1378, 0.5978, 0.6786, 0.2102, 0.7313, 0.2102, 0.7439, 0.2244, 0.666, 0.2244, 0.6377, 0.6083, 0.5928, 0.6083, 0.5837, 0.5943, 0.6465, 0.5943, 0.1378, 0.7641, 0.09294, 0.7641, 0.09294, 0.6809, 0.1378, 0.6809, 0.7313, 0.2102, 0.6786, 0.2102, 0.6786, 0.127, 0.7313, 0.127, 0.4358, 0.5215, 0.4884, 0.5215, 0.4884, 0.6047, 0.4358, 0.6047, 0.7313, 0.127, 0.6786, 0.127, 0.6786, 0.04384, 0.7313, 0.04384, 0.4358, 0.6047, 0.4884, 0.6047, 0.4884, 0.6878, 0.4358, 0.6878, 0.6377, 0.6915, 0.5928, 0.6915, 0.5928, 0.6083, 0.6377, 0.6083, 0.6377, 0.7747, 0.5928, 0.7747, 0.5928, 0.6915, 0.6377, 0.6915, 0.08382, 0.7781, 0.1466, 0.7781, 0.1466, 0.8023, 0.08382, 0.8023, 0.7313, 0.04384, 0.6786, 0.04384, 0.6681, 0.02961, 0.7418, 0.02961, 0.09294, 0.7641, 0.1378, 0.7641, 0.1466, 0.7781, 0.08382, 0.7781, 0.4358, 0.6878, 0.4884, 0.6878, 0.499, 0.702, 0.4253, 0.702, 0.5204, 0.9366, 0.4576, 0.9365, 0.4576, 0.863, 0.5204, 0.863, 0.4253, 0.702, 0.499, 0.702, 0.499, 0.7261, 0.4253, 0.7261, 0.6465, 0.5943, 0.5837, 0.5943, 0.5837, 0.5702, 0.6465, 0.5702, 0.7418, 0.02961, 0.6681, 0.02961, 0.6681, 0.005483, 0.7418, 0.005483, 0.666, 0.2244, 0.7439, 0.2244, 0.7439, 0.2463, 0.666, 0.2463, 0.1378, 0.5978, 0.09294, 0.5978, 0.08194, 0.5834, 0.1485, 0.5834, 0.5928, 0.7747, 0.6377, 0.7747, 0.6483, 0.7891, 0.5818, 0.7891, 0.4884, 0.5215, 0.4358, 0.5215, 0.4232, 0.5072, 0.5011, 0.5072, 0.8214, 0.2912, 0.7549, 0.2912, 0.7549, 0.2133, 0.8214, 0.2133, 0.1485, 0.5834, 0.08194, 0.5834, 0.08194, 0.5614, 0.1485, 0.5614, 0.5818, 0.7891, 0.6483, 0.7891, 0.6483, 0.811, 0.5818, 0.811, 0.5011, 0.5072, 0.4232, 0.5072, 0.4232, 0.4853, 0.5011, 0.4853, 0.7918, 0.4318, 0.7476, 0.4319, 0.7476, 0.35, 0.7918, 0.35, 0.5907, 0.215, 0.6425, 0.215, 0.655, 0.229, 0.5782, 0.229, 0.06049, 0.6205, 0.01632, 0.6205, 0.007337, 0.6067, 0.06917, 0.6067, 0.7918, 0.5004, 0.7476, 0.5004, 0.7476, 0.4319, 0.7918, 0.4318, 0.6425, 0.215, 0.5907, 0.215, 0.5907, 0.1331, 0.6425, 0.1331, 0.5943, 0.3498, 0.6461, 0.3498, 0.6461, 0.4316, 0.5943, 0.4316, 0.6425, 0.1331, 0.5907, 0.1331, 0.5907, 0.06451, 0.6425, 0.06451, 0.5943, 0.4316, 0.6461, 0.4316, 0.6461, 0.5002, 0.5943, 0.5002, 0.06049, 0.6891, 0.01632, 0.689, 0.01632, 0.6205, 0.06049, 0.6205, 0.06049, 0.7709, 0.01632, 0.7709, 0.01632, 0.689, 0.06049, 0.6891, 0.7387, 0.5142, 0.8005, 0.5142, 0.8005, 0.538, 0.7387, 0.538, 0.6425, 0.06451, 0.5907, 0.06451, 0.5804, 0.05057, 0.6529, 0.05057, 0.7476, 0.5004, 0.7918, 0.5004, 0.8005, 0.5142, 0.7387, 0.5142, 0.5943, 0.5002, 0.6461, 0.5002, 0.6564, 0.5142, 0.5839, 0.5142, 0.7007, 0.3026, 0.666, 0.3026, 0.666, 0.2573, 0.7007, 0.2573, 0.5839, 0.5142, 0.6564, 0.5142, 0.6564, 0.538, 0.5839, 0.538, 0.06917, 0.6067, 0.007337, 0.6067, 0.007337, 0.5829, 0.06917, 0.5829, 0.6529, 0.05057, 0.5804, 0.05057, 0.5804, 0.02681, 0.6529, 0.02681, 0.5782, 0.229, 0.655, 0.229, 0.655, 0.2506, 0.5782, 0.2506, 0.7918, 0.35, 0.7476, 0.35, 0.7368, 0.3358, 0.8023, 0.3358, 0.01632, 0.7709, 0.06049, 0.7709, 0.07096, 0.7851, 0.00549, 0.7851, 0.6461, 0.3498, 0.5943, 0.3498, 0.5818, 0.3358, 0.6586, 0.3358, 0.8979, 0.29, 0.8324, 0.29, 0.8324, 0.2133, 0.8979, 0.2133, 0.8023, 0.3358, 0.7368, 0.3358, 0.7368, 0.3142, 0.8023, 0.3142, 0.00549, 0.7851, 0.07096, 0.7851, 0.07096, 0.8067, 0.00549, 0.8067, 0.6586, 0.3358, 0.5818, 0.3358, 0.5818, 0.3142, 0.6586, 0.3142, 0.5939, 0.005483, 0.6393, 0.005483, 0.6529, 0.02681, 0.5804, 0.02681, 0.6429, 0.5592, 0.5975, 0.5592, 0.5839, 0.538, 0.6564, 0.538, 0.0211, 0.5614, 0.05579, 0.5614, 0.06917, 0.5829, 0.007337, 0.5829, 0.7871, 0.5595, 0.7524, 0.5595, 0.7387, 0.538, 0.8005, 0.538, 0.8625, 0.4147, 0.8133, 0.4147, 0.8133, 0.3142, 0.8501, 0.3142, 0.875, 0.8591, 0.8095, 0.8591, 0.8095, 0.7586, 0.875, 0.7586, 0.00549, 0.8178, 0.07096, 0.8177, 0.07096, 0.9182, 0.00549, 0.9184, 0.9556, 0.4687, 0.9556, 0.4033, 0.9924, 0.4033, 0.9924, 0.4687, 0.8625, 0.4147, 0.8625, 0.4914, 0.8133, 0.4914, 0.8133, 0.4147, 0.8095, 0.6471, 0.8588, 0.6471, 0.8464, 0.7476, 0.8095, 0.7476, 0.9088, 0.232, 0.9743, 0.232, 0.9744, 0.2812, 0.9089, 0.2812, 0.875, 0.9357, 0.8095, 0.9357, 0.8095, 0.8591, 0.875, 0.8591, 0.881, 0.4272, 0.881, 0.4789, 0.8625, 0.4914, 0.8625, 0.4147, 0.1994, 0.3688, 0.1994, 0.3246, 0.2181, 0.3142, 0.2181, 0.3796, 0.9193, 0.2133, 0.9635, 0.2133, 0.9743, 0.232, 0.9088, 0.232, 0.8588, 0.5704, 0.8588, 0.6471, 0.8095, 0.6471, 0.8095, 0.5704, 0.8773, 0.5829, 0.8773, 0.6346, 0.8588, 0.6471, 0.8588, 0.5704, 0.9302, 0.9814, 0.886, 0.9814, 0.886, 0.9297, 0.9302, 0.9297, 0.3733, 0.2539, 0.2292, 0.2539, 0.2292, 0.3032, 0.3733, 0.3032, 0.14, 0.2539, 0.06177, 0.2539, 0.06177, 0.3032, 0.14, 0.3032, 0.5672, 0.2539, 0.4232, 0.2539, 0.4232, 0.3032, 0.5672, 0.3032, 0.00549, 0.5267, 0.00549, 0.5505, 0.04438, 0.5505, 0.04438, 0.5267, 0.1885, 0.4485, 0.04438, 0.4485, 0.04438, 0.5267, 0.1885, 0.5267, 0.2292, 0.4485, 0.3733, 0.4485, 0.3733, 0.3704, 0.2292, 0.3704, 0.04438, 0.4485, 0.00549, 0.4485, 0.00549, 0.5267, 0.04438, 0.5267, 0.3733, 0.4485, 0.4122, 0.4485, 0.4122, 0.3704, 0.3733, 0.3704, 0.551, 0.7337, 0.5121, 0.7337, 0.5121, 0.783, 0.551, 0.783, 0.1885, 0.3704, 0.1885, 0.3142, 0.04438, 0.3142, 0.04438, 0.3704, 0.06177, 0.2539, 0.00549, 0.2539, 0.00549, 0.3032, 0.06177, 0.3032, 0.6696, 0.3629, 0.7258, 0.3629, 0.7258, 0.3142, 0.6696, 0.3142, 0.3733, 0.3704, 0.3733, 0.3142, 0.2292, 0.3142, 0.2292, 0.3704, 0.6696, 0.6119, 0.7258, 0.6119, 0.7258, 0.5626, 0.6696, 0.5626, 0.06177, 0.2046, 0.00549, 0.2046, 0.00549, 0.2539, 0.06177, 0.2539, 0.551, 0.6844, 0.5121, 0.6844, 0.5121, 0.7337, 0.551, 0.7337, 0.4122, 0.2045, 0.3733, 0.2046, 0.3733, 0.2539, 0.4122, 0.2539, 0.5672, 0.2046, 0.4232, 0.2045, 0.4232, 0.2539, 0.5672, 0.2539, 0.14, 0.2046, 0.06177, 0.2046, 0.06177, 0.2539, 0.14, 0.2539, 0.3733, 0.2046, 0.2292, 0.2046, 0.2292, 0.2539, 0.3733, 0.2539, 0.3733, 0.1543, 0.2292, 0.1544, 0.2292, 0.2046, 0.3733, 0.2046, 0.14, 0.1544, 0.06177, 0.1544, 0.06177, 0.2046, 0.14, 0.2046, 0.5672, 0.1544, 0.4232, 0.1543, 0.4232, 0.2045, 0.5672, 0.2046, 0.3574, 0.8201, 0.3812, 0.8201, 0.3812, 0.7699, 0.3574, 0.7699, 0.551, 0.6342, 0.5121, 0.6342, 0.5121, 0.6844, 0.551, 0.6844, 0.06177, 0.1544, 0.00549, 0.1544, 0.00549, 0.2046, 0.06177, 0.2046, 0.6696, 0.5626, 0.7258, 0.5626, 0.7258, 0.5133, 0.6696, 0.5133, 0.06177, 0.103, 0.00549, 0.103, 0.00549, 0.1544, 0.06177, 0.1544, 0.551, 0.5828, 0.5121, 0.5828, 0.5121, 0.6342, 0.551, 0.6342, 0.4122, 0.1029, 0.3733, 0.103, 0.3733, 0.1543, 0.4122, 0.1543, 0.5672, 0.103, 0.4232, 0.1029, 0.4232, 0.1543, 0.5672, 0.1544, 0.14, 0.103, 0.06177, 0.103, 0.06177, 0.1544, 0.14, 0.1544, 0.3733, 0.103, 0.2292, 0.103, 0.2292, 0.1544, 0.3733, 0.1543, 0.6696, 0.5133, 0.7258, 0.5133, 0.7258, 0.4631, 0.6696, 0.4631, 0.3733, 0.05422, 0.2292, 0.05425, 0.2292, 0.103, 0.3733, 0.103, 0.14, 0.05422, 0.06177, 0.05422, 0.06177, 0.103, 0.14, 0.103, 0.5672, 0.05424, 0.4232, 0.05422, 0.4232, 0.1029, 0.5672, 0.103, 0.253, 0.9468, 0.2292, 0.9468, 0.2292, 0.9857, 0.253, 0.9857, 0.551, 0.534, 0.5121, 0.534, 0.5121, 0.5828, 0.551, 0.5828, 0.06177, 0.05422, 0.00549, 0.05422, 0.00549, 0.103, 0.06177, 0.103, 0.6696, 0.4631, 0.7258, 0.4631, 0.7258, 0.4117, 0.6696, 0.4117, 0.06177, 0.005483, 0.00549, 0.005483, 0.00549, 0.05422, 0.06177, 0.05422, 0.551, 0.4853, 0.5121, 0.4853, 0.5121, 0.534, 0.551, 0.534, 0.4122, 0.005483, 0.3733, 0.005491, 0.3733, 0.05422, 0.4122, 0.05422, 0.5672, 0.005512, 0.4232, 0.005483, 0.4232, 0.05422, 0.5672, 0.05424, 0.14, 0.005483, 0.06177, 0.005483, 0.06177, 0.05422, 0.14, 0.05422, 0.3733, 0.005491, 0.2292, 0.00552, 0.2292, 0.05425, 0.3733, 0.05422, 0.6696, 0.4117, 0.7258, 0.4117, 0.7258, 0.3629, 0.6696, 0.3629, 0.6413, 0.9342, 0.6024, 0.9342, 0.6024, 0.9835, 0.6413, 0.9835, 0.5914, 0.9342, 0.5526, 0.9342, 0.5526, 0.9844, 0.5914, 0.9844, 0.3749, 0.9413, 0.336, 0.9413, 0.336, 0.99, 0.3749, 0.99, 0.964, 0.05481, 0.9879, 0.05481, 0.9879, 0.005483, 0.964, 0.005483, 0.964, 0.1145, 0.9879, 0.1145, 0.9879, 0.06578, 0.964, 0.06578, 0.3226, 0.9468, 0.2988, 0.9468, 0.2988, 0.9857, 0.3226, 0.9857, 0.3574, 0.759, 0.3812, 0.759, 0.3812, 0.7087, 0.3574, 0.7087, 0.6409, 0.2616, 0.6171, 0.2616, 0.6171, 0.3004, 0.6409, 0.3004, 0.5359, 0.794, 0.5121, 0.794, 0.5121, 0.8433, 0.5359, 0.8433, 0.2878, 0.9468, 0.264, 0.9468, 0.264, 0.9857, 0.2878, 0.9857, 0.9879, 0.1255, 0.964, 0.1255, 0.964, 0.1742, 0.9879, 0.1742, 0.7355, 0.2573, 0.7116, 0.2573, 0.7116, 0.2961, 0.7355, 0.2961, 0.2182, 0.005483, 0.14, 0.005483, 0.14, 0.05422, 0.2182, 0.05422, 0.2182, 0.05422, 0.14, 0.05422, 0.14, 0.103, 0.2182, 0.103, 0.2182, 0.103, 0.14, 0.103, 0.14, 0.1544, 0.2182, 0.1544, 0.2182, 0.1544, 0.14, 0.1544, 0.14, 0.2046, 0.2182, 0.2046, 0.2182, 0.2046, 0.14, 0.2046, 0.14, 0.2539, 0.2182, 0.2539, 0.3749, 0.8825, 0.3749, 0.8346, 0.336, 0.8346, 0.336, 0.8825, 0.04438, 0.3704, 0.00549, 0.3704, 0.00549, 0.4485, 0.04438, 0.4485, 0.2292, 0.5267, 0.3733, 0.5267, 0.3733, 0.4485, 0.2292, 0.4485, 0.1885, 0.3704, 0.04438, 0.3704, 0.04438, 0.4485, 0.1885, 0.4485, 0.2182, 0.2539, 0.14, 0.2539, 0.14, 0.3032, 0.2182, 0.3032, 0.9556, 0.3923, 0.9945, 0.3923, 0.9945, 0.3142, 0.9556, 0.3142, 0.8484, 0.9945, 0.8484, 0.9467, 0.8095, 0.9467, 0.8095, 0.9945, 0.6004, 0.9001, 0.6483, 0.9001, 0.6483, 0.822, 0.6004, 0.822, 0.2771, 0.9359, 0.325, 0.9359, 0.325, 0.8577, 0.2771, 0.8577, 0.2292, 0.9359, 0.2771, 0.9359, 0.2771, 0.8577, 0.2292, 0.8577, 0.5526, 0.9001, 0.6004, 0.9001, 0.6004, 0.822, 0.5526, 0.822, 0.4576, 0.9864, 0.4807, 0.9864, 0.4807, 0.9475, 0.4576, 0.9475, 0.3749, 0.9303, 0.3749, 0.8825, 0.336, 0.8825, 0.336, 0.9303, 0.9945, 0.5275, 0.9945, 0.4797, 0.9556, 0.4797, 0.9556, 0.5275, 0.2771, 0.8577, 0.2771, 0.8346, 0.2292, 0.8346, 0.2292, 0.8577, 0.5148, 0.9475, 0.4917, 0.9475, 0.4917, 0.9864, 0.5148, 0.9864, 0.5526, 0.9001, 0.5526, 0.9232, 0.6004, 0.9232, 0.6004, 0.9001, 0.114, 0.8132, 0.08194, 0.8437, 0.08194, 0.9607, 0.114, 0.9607, 0.9252, 0.9187, 0.9572, 0.9187, 0.9572, 0.7586, 0.9252, 0.7586, 0.3894, 0.5376, 0.3574, 0.5376, 0.3574, 0.6978, 0.3894, 0.6978, 0.886, 0.7586, 0.886, 0.9187, 0.9252, 0.9187, 0.9252, 0.7586, 0.1532, 0.9608, 0.1532, 0.8132, 0.114, 0.8132, 0.114, 0.9607, 0.3464, 0.5376, 0.2292, 0.5376, 0.2292, 0.6978, 0.3464, 0.6978, 0.8883, 0.5705, 0.8883, 0.718, 0.9275, 0.718, 0.9275, 0.5704, 0.4232, 0.4743, 0.5708, 0.4743, 0.5708, 0.3142, 0.4232, 0.3142, 0.9275, 0.718, 0.9596, 0.7179, 0.9596, 0.6009, 0.9275, 0.5704, 0.9443, 0.1001, 0.9443, 0.03427, 0.9088, 0.03427, 0.9088, 0.1001, 0.8377, 0.1677, 0.8277, 0.1788, 0.8894, 0.1788, 0.8794, 0.1677, 0.7455, 0.9388, 0.7383, 0.9499, 0.788, 0.9499, 0.7811, 0.9388, 0.9443, 0.166, 0.9443, 0.1001, 0.9088, 0.1001, 0.9088, 0.166, 0.8794, 0.1677, 0.8794, 0.1018, 0.8377, 0.1018, 0.8377, 0.1677, 0.6741, 0.6514, 0.6741, 0.7172, 0.7158, 0.7172, 0.7158, 0.6514, 0.8794, 0.1018, 0.8794, 0.03596, 0.8377, 0.03596, 0.8377, 0.1018, 0.6741, 0.7172, 0.6741, 0.7831, 0.7158, 0.7831, 0.7158, 0.7172, 0.7455, 0.873, 0.7455, 0.9388, 0.7811, 0.9388, 0.7811, 0.8729, 0.7455, 0.8071, 0.7455, 0.873, 0.7811, 0.8729, 0.7811, 0.8071, 0.9018, 0.1771, 0.9018, 0.1962, 0.9516, 0.1962, 0.9516, 0.1771, 0.8794, 0.03596, 0.8877, 0.02459, 0.8294, 0.02459, 0.8377, 0.03596, 0.9088, 0.166, 0.9018, 0.1771, 0.9516, 0.1771, 0.9443, 0.166, 0.6741, 0.7831, 0.6658, 0.7945, 0.7241, 0.7945, 0.7158, 0.7831, 0.05524, 0.9876, 0.05524, 0.9293, 0.00549, 0.9293, 0.00549, 0.9876, 0.6658, 0.7945, 0.6658, 0.8136, 0.7241, 0.8136, 0.7241, 0.7945, 0.7383, 0.9499, 0.7383, 0.969, 0.788, 0.969, 0.788, 0.9499, 0.8877, 0.02459, 0.8877, 0.005483, 0.8294, 0.005483, 0.8294, 0.02459, 0.8277, 0.1788, 0.8276, 0.1961, 0.8894, 0.1961, 0.8894, 0.1788, 0.9443, 0.03427, 0.953, 0.02286, 0.9004, 0.02285, 0.9088, 0.03427, 0.7811, 0.8071, 0.7895, 0.7957, 0.7368, 0.7957, 0.7455, 0.8071, 0.7158, 0.6514, 0.7258, 0.6403, 0.6641, 0.6403, 0.6741, 0.6514, 0.2168, 0.9897, 0.2168, 0.928, 0.1642, 0.928, 0.1642, 0.9897, 0.953, 0.02286, 0.953, 0.005494, 0.9004, 0.005483, 0.9004, 0.02285, 0.7895, 0.7957, 0.7895, 0.7783, 0.7368, 0.7783, 0.7368, 0.7957, 0.7258, 0.6403, 0.7258, 0.6229, 0.6641, 0.6229, 0.6641, 0.6403, 0.2034, 0.6561, 0.2034, 0.5902, 0.1679, 0.5902, 0.1679, 0.6561, 0.765, 0.1739, 0.7549, 0.185, 0.8167, 0.185, 0.8067, 0.1739, 0.9007, 0.464, 0.8935, 0.4751, 0.9432, 0.4751, 0.9362, 0.464, 0.2034, 0.7112, 0.2034, 0.6561, 0.1679, 0.6561, 0.1679, 0.7112, 0.8067, 0.1739, 0.8067, 0.108, 0.765, 0.108, 0.765, 0.1739, 0.7885, 0.7389, 0.7885, 0.673, 0.7469, 0.673, 0.7469, 0.7389, 0.8067, 0.108, 0.8067, 0.05288, 0.765, 0.05288, 0.765, 0.108, 0.7885, 0.673, 0.7885, 0.6178, 0.7469, 0.6178, 0.7469, 0.673, 0.9007, 0.4088, 0.9007, 0.464, 0.9362, 0.464, 0.9362, 0.4088, 0.9007, 0.343, 0.9007, 0.4088, 0.9362, 0.4088, 0.9362, 0.343, 0.1609, 0.7223, 0.1609, 0.7414, 0.2106, 0.7415, 0.2106, 0.7224, 0.8067, 0.05288, 0.815, 0.04151, 0.7566, 0.04151, 0.765, 0.05288, 0.1679, 0.7112, 0.1609, 0.7223, 0.2106, 0.7224, 0.2034, 0.7112, 0.7885, 0.6178, 0.7969, 0.6065, 0.7385, 0.6065, 0.7469, 0.6178, 0.6061, 0.298, 0.6061, 0.2616, 0.5782, 0.2616, 0.5782, 0.298, 0.7969, 0.6065, 0.7969, 0.5874, 0.7385, 0.5874, 0.7385, 0.6065, 0.8935, 0.4751, 0.8935, 0.4942, 0.9432, 0.4942, 0.9432, 0.4751, 0.815, 0.04151, 0.815, 0.0224, 0.7566, 0.02241, 0.7566, 0.04151, 0.7549, 0.185, 0.7549, 0.2024, 0.8167, 0.2024, 0.8167, 0.185, 0.2034, 0.5902, 0.2121, 0.5788, 0.1594, 0.5788, 0.1679, 0.5902, 0.9362, 0.343, 0.9446, 0.3316, 0.892, 0.3316, 0.9007, 0.343, 0.7469, 0.7389, 0.7368, 0.75, 0.7986, 0.75, 0.7885, 0.7389, 0.6641, 0.9252, 0.6641, 0.9868, 0.7168, 0.9868, 0.7168, 0.9252, 0.2121, 0.5788, 0.2121, 0.5614, 0.1594, 0.5614, 0.1594, 0.5788, 0.9446, 0.3316, 0.9446, 0.3142, 0.892, 0.3142, 0.892, 0.3316, 0.7368, 0.75, 0.7368, 0.7673, 0.7986, 0.7673, 0.7986, 0.75, 0.7676, 0.005486, 0.7566, 0.02241, 0.815, 0.0224, 0.8041, 0.005483, 0.7494, 0.5704, 0.7385, 0.5874, 0.7969, 0.5874, 0.7859, 0.5704, 0.9324, 0.5115, 0.9432, 0.4942, 0.8935, 0.4942, 0.9045, 0.5115, 0.1995, 0.7587, 0.2106, 0.7415, 0.1609, 0.7414, 0.1716, 0.7587, 0.4865, 0.852, 0.5011, 0.8409, 0.4113, 0.8409, 0.4259, 0.852, 0.5011, 0.8238, 0.5011, 0.7779, 0.4113, 0.7779, 0.4113, 0.8238, 0.7082, 0.8391, 0.7168, 0.8245, 0.6641, 0.8245, 0.6726, 0.8391, 0.6726, 0.8996, 0.6641, 0.9142, 0.7168, 0.9142, 0.7082, 0.8996, 0.2612, 0.7087, 0.2466, 0.7199, 0.3364, 0.7199, 0.3218, 0.7087, 0.982, 0.9297, 0.9411, 0.9297, 0.9411, 0.9823, 0.982, 0.9823, 0.1642, 0.8303, 0.1642, 0.8762, 0.2168, 0.8762, 0.2168, 0.8303, 0.4113, 0.7779, 0.3939, 0.7779, 0.3939, 0.8238, 0.4113, 0.8238, 0.2466, 0.737, 0.2466, 0.7829, 0.3364, 0.7829, 0.3364, 0.737, 0.7082, 0.8391, 0.6726, 0.8391, 0.6726, 0.8996, 0.7082, 0.8996, 0.2466, 0.7199, 0.2466, 0.737, 0.3364, 0.737, 0.3364, 0.7199, 0.9682, 0.8112, 0.9853, 0.8112, 0.9853, 0.7586, 0.9682, 0.7586, 0.1642, 0.8132, 0.1642, 0.8303, 0.2168, 0.8303, 0.2168, 0.8132, 0.5011, 0.8409, 0.5011, 0.8238, 0.4113, 0.8238, 0.4113, 0.8409, 0.8133, 0.5549, 0.8592, 0.5549, 0.8592, 0.5023, 0.8133, 0.5023, 0.2169, 0.4541, 0.1994, 0.4541, 0.1994, 0.5067, 0.2169, 0.5067, 0.2466, 0.737, 0.2292, 0.737, 0.2292, 0.7829, 0.2466, 0.7829, 0.1994, 0.4432, 0.2169, 0.4432, 0.2169, 0.3905, 0.1994, 0.3905, 0.3939, 0.863, 0.3939, 0.9527, 0.4466, 0.9527, 0.4466, 0.863, 0.2466, 0.7829, 0.2466, 0.8237, 0.3364, 0.8237, 0.3364, 0.7829, 0.5011, 0.7779, 0.5011, 0.7371, 0.4113, 0.7371, 0.4113, 0.7779, 0.1642, 0.8762, 0.1642, 0.9171, 0.2168, 0.9171, 0.2168, 0.8762, 0.1378, 0.6809, 0.1378, 0.5978, 0.09294, 0.5978, 0.09294, 0.6809, 0.6786, 0.2102, 0.666, 0.2244, 0.7439, 0.2244, 0.7313, 0.2102, 0.6377, 0.6083, 0.6465, 0.5943, 0.5837, 0.5943, 0.5928, 0.6083, 0.1378, 0.7641, 0.1378, 0.6809, 0.09294, 0.6809, 0.09294, 0.7641, 0.7313, 0.2102, 0.7313, 0.127, 0.6786, 0.127, 0.6786, 0.2102, 0.4358, 0.5215, 0.4358, 0.6047, 0.4884, 0.6047, 0.4884, 0.5215, 0.7313, 0.127, 0.7313, 0.04384, 0.6786, 0.04384, 0.6786, 0.127, 0.4358, 0.6047, 0.4358, 0.6878, 0.4884, 0.6878, 0.4884, 0.6047, 0.6377, 0.6915, 0.6377, 0.6083, 0.5928, 0.6083, 0.5928, 0.6915, 0.6377, 0.7747, 0.6377, 0.6915, 0.5928, 0.6915, 0.5928, 0.7747, 0.08382, 0.7781, 0.08382, 0.8023, 0.1466, 0.8023, 0.1466, 0.7781, 0.7313, 0.04384, 0.7418, 0.02961, 0.6681, 0.02961, 0.6786, 0.04384, 0.09294, 0.7641, 0.08382, 0.7781, 0.1466, 0.7781, 0.1378, 0.7641, 0.4358, 0.6878, 0.4253, 0.702, 0.499, 0.702, 0.4884, 0.6878, 0.5204, 0.9366, 0.5204, 0.863, 0.4576, 0.863, 0.4576, 0.9365, 0.4253, 0.702, 0.4253, 0.7261, 0.499, 0.7261, 0.499, 0.702, 0.6465, 0.5943, 0.6465, 0.5702, 0.5837, 0.5702, 0.5837, 0.5943, 0.7418, 0.02961, 0.7418, 0.005483, 0.6681, 0.005483, 0.6681, 0.02961, 0.666, 0.2244, 0.666, 0.2463, 0.7439, 0.2463, 0.7439, 0.2244, 0.1378, 0.5978, 0.1485, 0.5834, 0.08194, 0.5834, 0.09294, 0.5978, 0.5928, 0.7747, 0.5818, 0.7891, 0.6483, 0.7891, 0.6377, 0.7747, 0.4884, 0.5215, 0.5011, 0.5072, 0.4232, 0.5072, 0.4358, 0.5215, 0.8214, 0.2912, 0.8214, 0.2133, 0.7549, 0.2133, 0.7549, 0.2912, 0.1485, 0.5834, 0.1485, 0.5614, 0.08194, 0.5614, 0.08194, 0.5834, 0.5818, 0.7891, 0.5818, 0.811, 0.6483, 0.811, 0.6483, 0.7891, 0.5011, 0.5072, 0.5011, 0.4853, 0.4232, 0.4853, 0.4232, 0.5072, 0.7918, 0.4318, 0.7918, 0.35, 0.7476, 0.35, 0.7476, 0.4319, 0.5907, 0.215, 0.5782, 0.229, 0.655, 0.229, 0.6425, 0.215, 0.06049, 0.6205, 0.06917, 0.6067, 0.007337, 0.6067, 0.01632, 0.6205, 0.7918, 0.5004, 0.7918, 0.4318, 0.7476, 0.4319, 0.7476, 0.5004, 0.6425, 0.215, 0.6425, 0.1331, 0.5907, 0.1331, 0.5907, 0.215, 0.5943, 0.3498, 0.5943, 0.4316, 0.6461, 0.4316, 0.6461, 0.3498, 0.6425, 0.1331, 0.6425, 0.06451, 0.5907, 0.06451, 0.5907, 0.1331, 0.5943, 0.4316, 0.5943, 0.5002, 0.6461, 0.5002, 0.6461, 0.4316, 0.06049, 0.6891, 0.06049, 0.6205, 0.01632, 0.6205, 0.01632, 0.689, 0.06049, 0.7709, 0.06049, 0.6891, 0.01632, 0.689, 0.01632, 0.7709, 0.7387, 0.5142, 0.7387, 0.538, 0.8005, 0.538, 0.8005, 0.5142, 0.6425, 0.06451, 0.6529, 0.05057, 0.5804, 0.05057, 0.5907, 0.06451, 0.7476, 0.5004, 0.7387, 0.5142, 0.8005, 0.5142, 0.7918, 0.5004, 0.5943, 0.5002, 0.5839, 0.5142, 0.6564, 0.5142, 0.6461, 0.5002, 0.7007, 0.3026, 0.7007, 0.2573, 0.666, 0.2573, 0.666, 0.3026, 0.5839, 0.5142, 0.5839, 0.538, 0.6564, 0.538, 0.6564, 0.5142, 0.06917, 0.6067, 0.06917, 0.5829, 0.007337, 0.5829, 0.007337, 0.6067, 0.6529, 0.05057, 0.6529, 0.02681, 0.5804, 0.02681, 0.5804, 0.05057, 0.5782, 0.229, 0.5782, 0.2506, 0.655, 0.2506, 0.655, 0.229, 0.7918, 0.35, 0.8023, 0.3358, 0.7368, 0.3358, 0.7476, 0.35, 0.01632, 0.7709, 0.00549, 0.7851, 0.07096, 0.7851, 0.06049, 0.7709, 0.6461, 0.3498, 0.6586, 0.3358, 0.5818, 0.3358, 0.5943, 0.3498, 0.8979, 0.29, 0.8979, 0.2133, 0.8324, 0.2133, 0.8324, 0.29, 0.8023, 0.3358, 0.8023, 0.3142, 0.7368, 0.3142, 0.7368, 0.3358, 0.00549, 0.7851, 0.00549, 0.8067, 0.07096, 0.8067, 0.07096, 0.7851, 0.6586, 0.3358, 0.6586, 0.3142, 0.5818, 0.3142, 0.5818, 0.3358, 0.5939, 0.005483, 0.5804, 0.02681, 0.6529, 0.02681, 0.6393, 0.005483, 0.6429, 0.5592, 0.6564, 0.538, 0.5839, 0.538, 0.5975, 0.5592, 0.0211, 0.5614, 0.007337, 0.5829, 0.06917, 0.5829, 0.05579, 0.5614, 0.7871, 0.5595, 0.8005, 0.538, 0.7387, 0.538, 0.7524, 0.5595, 0.8625, 0.4147, 0.8501, 0.3142, 0.8133, 0.3142, 0.8133, 0.4147, 0.875, 0.8591, 0.875, 0.7586, 0.8095, 0.7586, 0.8095, 0.8591, 0.00549, 0.8178, 0.00549, 0.9184, 0.07096, 0.9182, 0.07096, 0.8177, 0.9556, 0.4687, 0.9924, 0.4687, 0.9924, 0.4033, 0.9556, 0.4033, 0.8625, 0.4147, 0.8133, 0.4147, 0.8133, 0.4914, 0.8625, 0.4914, 0.8095, 0.6471, 0.8095, 0.7476, 0.8464, 0.7476, 0.8588, 0.6471, 0.9088, 0.232, 0.9089, 0.2812, 0.9744, 0.2812, 0.9743, 0.232, 0.875, 0.9357, 0.875, 0.8591, 0.8095, 0.8591, 0.8095, 0.9357, 0.881, 0.4272, 0.8625, 0.4147, 0.8625, 0.4914, 0.881, 0.4789, 0.1994, 0.3688, 0.2181, 0.3796, 0.2181, 0.3142, 0.1994, 0.3246, 0.9193, 0.2133, 0.9088, 0.232, 0.9743, 0.232, 0.9635, 0.2133, 0.8588, 0.5704, 0.8095, 0.5704, 0.8095, 0.6471, 0.8588, 0.6471, 0.8773, 0.5829, 0.8588, 0.5704, 0.8588, 0.6471, 0.8773, 0.6346, 0.9302, 0.9814, 0.9302, 0.9297, 0.886, 0.9297, 0.886, 0.9814])
me_cube_002.materials.append(mat_material_002)
me_cube_002.use_remesh_preserve_volume = False
me_cube_002.use_remesh_preserve_attributes = False
me_cube_002.use_mirror_vertex_groups = False
me_cube_002.use_paint_bone_selection = False
me_cube_002.use_paint_mask = True
me_cube_002.update()
arm_armature_001 = bpy.data.armatures.new('Armature.001')  # bones are not reproduced

# ---- objects
ob_lamp = bpy.data.objects.new('Lamp', light_lamp)
ob_camera = bpy.data.objects.new('Camera', cam_camera)
ob_armature = bpy.data.objects.new('Armature', arm_armature_001)
ob_cube_003 = bpy.data.objects.new('Cube.003', me_cube_002)
ob_camera_001 = bpy.data.objects.new('Camera.001', cam_camera_001)
ob_lamp_001 = bpy.data.objects.new('Lamp.001', light_lamp_001)

# ---- transforms, parenting, visibility, modifiers, constraints
ob_lamp.location = (4.076, 1.005, 5.904)
ob_lamp.rotation_euler = (0.6503, 0.05522, 1.866)
ob_lamp.lock_rotations_4d = False
ob_lamp.empty_display_type = 'ARROWS'
ob_lamp.color = (0.0, 0.0, 0.0, 0.0)
ob_lamp.lineart.crease_threshold = 0.0
ob_camera.location = (7.481, -6.508, 5.344)
ob_camera.rotation_euler = (1.109, 0.0, 0.8149)
ob_camera.lock_rotations_4d = False
ob_camera.empty_display_type = 'ARROWS'
ob_camera.color = (0.0, 0.0, 0.0, 0.0)
ob_camera.display_type = 'WIRE'
ob_camera.lineart.crease_threshold = 0.0
ob_armature.location = (0.5569, 0.00392, 4.852)
ob_armature.rotation_euler = (-0.002609, 8.361e-06, 0.0)
ob_armature.show_in_front = True
ob_armature.lineart.crease_threshold = 0.0
ob_cube_003.parent = ob_armature
ob_cube_003.matrix_parent_inverse = Matrix(((1.0, -2.91e-11, -8.367e-06, -0.5568), (-2.181e-08, 1.0, -0.002609, 0.008737), (8.361e-06, 0.002609, 1.0, -4.852), (0.0, 0.0, 0.0, 1.0)))
ob_cube_003.location = (-6.461e-05, -0.00392, 1.073e-05)
ob_cube_003.rotation_euler = (-0.002609, 8.361e-06, 0.0)
ob_cube_003.lineart.crease_threshold = 0.0
_vg = ob_cube_003.vertex_groups.new(name='hips')
_vg.add([63, 64, 65, 66, 67, 68, 320, 321, 322, 323, 324, 325, 326, 327, 328, 329, 330, 331], 1.0, 'REPLACE')
_vg = ob_cube_003.vertex_groups.new(name='spine')
for _i, _w in zip([0, 1, 2, 3, 4, 5, 6, 7, 8, 9, 10, 11, 12, 13, 14, 15, 16, 17, 18, 19, 20, 21, 22, 23, 24, 25, 26, 27, 28, 29, 30, 31, 32, 33, 34, 35, 36, 37, 38, 39, 40, 41, 42, 43, 44, 45, 46, 47, 48, 49, 50, 51, 52, 53, 54, 55, 56, 57, 58, 59, 60, 61, 62, 229, 230, 231, 232, 233, 234, 235, 236, 237, 238, 239, 240, 241, 242, 243, 244, 245, 246, 247, 248, 249, 250, 251, 252, 253, 254, 255, 256, 257, 258, 259, 260, 261, 262, 263, 264, 265, 266, 267, 268, 269, 270, 271, 272, 273, 274, 275, 276, 277, 278, 279, 280, 281, 282, 283, 284, 285, 286, 287, 288, 289, 290, 291, 292, 293, 294, 295, 296, 297, 298, 299, 300, 301, 302, 303, 304, 305, 306, 307, 308, 309, 310, 311, 312, 313, 314, 315, 316, 317, 318, 319], [0.5996, 0.9947, 0.9651, 0.7566, 0.9459, 0.7517, 0.9344, 0.6359, 0.5491, 0.9237, 0.9234, 0.4965, 0.357, 0.7697, 0.6683, 0.6603, 0.6507, 0.6239, 0.8489, 0.8393, 0.7867, 0.783, 0.7491, 0.7309, 0.9581, 0.9052, 0.8604, 0.8635, 0.8358, 0.8134, 0.987, 0.9419, 0.905, 0.9111, 0.8882, 0.8707, 0.9938, 0.9592, 0.9274, 0.9358, 0.9148, 0.9045, 0.593, 0.3269, 0.8738, 0.9481, 0.9891, 0.9939, 0.7404, 0.9527, 0.7346, 0.9818, 0.7924, 0.851, 0.8988, 0.9309, 0.9475, 0.999, 0.9983, 0.994, 0.9968, 0.9958, 0.997, 0.6003, 0.9964, 0.9668, 0.7574, 0.9493, 0.7511, 0.9368, 0.6382, 0.9975, 0.704, 0.9532, 0.3749, 0.5527, 0.9257, 0.9259, 0.5003, 0.3594, 0.7706, 0.6707, 0.6609, 0.5459, 0.2931, 0.6534, 0.6262, 0.8492, 0.8401, 0.7884, 0.7836, 0.7901, 0.8446, 0.7512, 0.7325, 0.9582, 0.906, 0.8618, 0.8641, 0.8821, 0.9631, 0.8374, 0.8149, 0.9872, 0.9428, 0.9065, 0.9119, 0.9267, 0.9888, 0.8897, 0.8722, 0.9943, 0.9604, 0.9292, 0.9372, 0.948, 0.9956, 0.9165, 0.9064, 0.5622, 0.5931, 0.3282, 0.2749, 0.8741, 0.874, 0.9482, 0.953, 0.9899, 0.9893, 0.9941, 0.9949, 0.7388, 0.9558, 0.7355, 0.9931, 0.2549, 0.9983, 0.7933, 0.8519, 0.8999, 0.9322, 0.9493, 0.9998, 0.9993, 0.9992, 1.0, 0.9999, 0.9991, 0.9987, 0.9987, 0.997, 0.9972, 0.9982, 0.9984]): _vg.add([_i], _w, 'REPLACE')
_vg = ob_cube_003.vertex_groups.new(name='neck')
for _i, _w in zip([0, 2, 3, 4, 5, 6, 7, 8, 9, 10, 11, 12, 13, 14, 15, 16, 17, 18, 19, 20, 21, 22, 23, 24, 25, 26, 27, 28, 29, 31, 32, 33, 34, 35, 37, 38, 39, 40, 41, 42, 43, 44, 45, 48, 49, 50, 52, 53, 54, 55, 56, 229, 231, 232, 233, 234, 235, 236, 238, 239, 240, 241, 242, 243, 244, 245, 246, 247, 248, 249, 250, 251, 252, 253, 254, 255, 256, 257, 258, 259, 260, 261, 262, 263, 264, 265, 266, 267, 268, 270, 271, 272, 273, 275, 276, 278, 279, 280, 281, 283, 284, 285, 286, 287, 288, 289, 290, 291, 292, 297, 298, 299, 301, 303, 304, 305, 306, 307], [0.2601, 0.004041, 0.2079, 0.02321, 0.2427, 0.04239, 0.2486, 0.2752, 0.05284, 0.05142, 0.2939, 0.6406, 0.2017, 0.2491, 0.2352, 0.2266, 0.2329, 0.1496, 0.1393, 0.1554, 0.148, 0.1672, 0.1719, 0.03175, 0.08059, 0.1002, 0.09169, 0.1111, 0.1213, 0.04608, 0.06768, 0.05936, 0.07641, 0.08516, 0.01534, 0.05142, 0.03591, 0.05864, 0.06354, 0.4039, 0.6711, 0.1249, 0.05106, 0.2341, 0.01949, 0.2067, 0.1637, 0.1171, 0.07856, 0.05279, 0.02867, 0.2601, 0.001686, 0.2075, 0.01858, 0.2433, 0.03917, 0.2474, 0.2922, 0.01321, 0.3823, 0.2735, 0.05146, 0.04946, 0.2924, 0.6381, 0.2011, 0.2475, 0.235, 0.3481, 0.7056, 0.2252, 0.2319, 0.1493, 0.1387, 0.1543, 0.1477, 0.1495, 0.1545, 0.166, 0.1711, 0.03145, 0.08003, 0.09932, 0.09135, 0.08059, 0.02262, 0.1101, 0.1206, 0.04476, 0.06671, 0.05886, 0.04846, 0.07543, 0.08424, 0.01361, 0.05022, 0.03408, 0.01974, 0.0575, 0.06231, 0.4356, 0.4038, 0.6698, 0.7238, 0.1249, 0.1248, 0.05096, 0.04283, 0.2357, 0.01526, 0.2063, 0.7288, 0.1632, 0.1165, 0.07788, 0.05191, 0.02613]): _vg.add([_i], _w, 'REPLACE')
_vg = ob_cube_003.vertex_groups.new(name='head')
for _i, _w in zip([0, 3, 7, 8, 10, 11, 13, 14, 15, 16, 17, 20, 21, 22, 23, 26, 27, 28, 29, 32, 33, 34, 35, 40, 41, 48, 50, 52, 53, 229, 232, 236, 240, 241, 244, 246, 247, 248, 249, 251, 252, 255, 256, 257, 259, 260, 263, 264, 265, 267, 268, 271, 272, 275, 276, 283, 284, 297, 299, 303, 304], [0.1402, 0.02097, 0.1155, 0.1757, 0.0004276, 0.2095, 0.007211, 0.08255, 0.1045, 0.1227, 0.1433, 0.05796, 0.06902, 0.08374, 0.09722, 0.0288, 0.03965, 0.05316, 0.06523, 0.004676, 0.009122, 0.02084, 0.0383, 0.003106, 0.01393, 0.0008877, 0.05869, 0.03775, 0.01387, 0.1396, 0.02034, 0.1144, 0.2428, 0.1738, 0.2073, 0.006653, 0.08179, 0.1041, 0.1059, 0.1215, 0.1419, 0.05735, 0.06871, 0.06036, 0.08283, 0.09635, 0.02776, 0.03911, 0.02468, 0.0525, 0.06459, 0.003657, 0.008532, 0.01969, 0.03713, 0.001922, 0.01263, 0.001005, 0.05819, 0.03697, 0.01317]): _vg.add([_i], _w, 'REPLACE')
_vg = ob_cube_003.vertex_groups.new(name='upperArm.l')
_vg.add([69, 70, 71, 72, 73, 74, 75, 76, 77, 78, 79, 80, 81, 82, 83, 84, 85, 86, 87, 88, 89, 90, 91, 92, 93, 94, 95, 96], 1.0, 'REPLACE')
_vg = ob_cube_003.vertex_groups.new(name='forearm.l')
_vg.add([97, 98, 99, 100, 101, 102, 103, 104, 105, 106, 107, 108, 109, 110, 111, 112, 113, 114, 115, 116, 117, 118, 119, 120, 121, 122, 123, 124, 125, 126, 127, 128], 1.0, 'REPLACE')
_vg = ob_cube_003.vertex_groups.new(name='hand.l')
_vg.add([129, 130, 131, 132, 133, 134, 135, 136, 137, 138, 139, 140, 141, 142, 143, 144, 145, 146, 147, 148, 149, 150, 151, 152], 1.0, 'REPLACE')
_vg = ob_cube_003.vertex_groups.new(name='upperArm.r')
_vg.add([332, 333, 334, 335, 336, 337, 338, 339, 340, 341, 342, 343, 344, 345, 346, 347, 348, 349, 350, 351, 352, 353, 354, 355, 356, 357, 358, 359], 1.0, 'REPLACE')
_vg = ob_cube_003.vertex_groups.new(name='forearm.r')
_vg.add([360, 361, 362, 363, 364, 365, 366, 367, 368, 369, 370, 371, 372, 373, 374, 375, 376, 377, 378, 379, 380, 381, 382, 383, 384, 385, 386, 387, 388, 389, 390, 391], 1.0, 'REPLACE')
_vg = ob_cube_003.vertex_groups.new(name='hand.r')
_vg.add([392, 393, 394, 395, 396, 397, 398, 399, 400, 401, 402, 403, 404, 405, 406, 407, 408, 409, 410, 411, 412, 413, 414, 415], 1.0, 'REPLACE')
_vg = ob_cube_003.vertex_groups.new(name='upperLeg.l')
_vg.add([153, 154, 155, 156, 157, 158, 159, 160, 161, 162, 163, 164, 165, 166, 167, 168, 169, 170, 171, 172, 173, 174, 175, 176, 177, 178, 179, 180], 1.0, 'REPLACE')
_vg = ob_cube_003.vertex_groups.new(name='lowerLeg.l')
for _i, _w in zip([181, 182, 183, 184, 185, 186, 187, 188, 189, 190, 191, 192, 193, 194, 195, 196, 197, 198, 199, 200, 201, 202, 203, 204, 205, 206, 207, 208, 209, 210, 211, 212, 217, 218, 219, 220, 223, 224, 227, 228], [1.0, 1.0, 1.0, 1.0, 1.0, 1.0, 1.0, 1.0, 1.0, 1.0, 1.0, 1.0, 1.0, 1.0, 1.0, 1.0, 1.0, 1.0, 1.0, 1.0, 1.0, 1.0, 1.0, 1.0, 1.0, 1.0, 1.0, 1.0, 1.0, 1.0, 1.0, 1.0, 0.02599, 0.02167, 0.4126, 0.4071, 0.3847, 0.3814, 0.155, 0.1424]): _vg.add([_i], _w, 'REPLACE')
_vg = ob_cube_003.vertex_groups.new(name='foot.l')
for _i, _w in zip([213, 214, 215, 216, 217, 218, 219, 220, 221, 222, 223, 224, 225, 226, 227, 228], [0.9976, 0.9987, 0.9978, 0.999, 0.962, 0.9642, 0.5874, 0.5929, 0.9869, 0.9903, 0.6153, 0.6186, 0.9794, 0.9848, 0.845, 0.8576]): _vg.add([_i], _w, 'REPLACE')
_vg = ob_cube_003.vertex_groups.new(name='upperLeg.r')
_vg.add([416, 417, 418, 419, 420, 421, 422, 423, 424, 425, 426, 427, 428, 429, 430, 431, 432, 433, 434, 435, 436, 437, 438, 439, 440, 441, 442, 443], 1.0, 'REPLACE')
_vg = ob_cube_003.vertex_groups.new(name='lowerLeg.r')
for _i, _w in zip([444, 445, 446, 447, 448, 449, 450, 451, 452, 453, 454, 455, 456, 457, 458, 459, 460, 461, 462, 463, 464, 465, 466, 467, 468, 469, 470, 471, 472, 473, 474, 475, 480, 481, 482, 483, 486, 487, 490, 491], [1.0, 1.0, 1.0, 1.0, 1.0, 1.0, 1.0, 1.0, 1.0, 1.0, 1.0, 1.0, 1.0, 1.0, 1.0, 1.0, 1.0, 1.0, 1.0, 1.0, 1.0, 1.0, 1.0, 1.0, 1.0, 1.0, 1.0, 1.0, 1.0, 1.0, 1.0, 1.0, 0.02628, 0.01989, 0.4139, 0.4071, 0.3867, 0.3808, 0.1572, 0.1386]): _vg.add([_i], _w, 'REPLACE')
_vg = ob_cube_003.vertex_groups.new(name='foot.r')
for _i, _w in zip([476, 477, 478, 479, 480, 481, 482, 483, 484, 485, 486, 487, 488, 489, 490, 491], [0.9975, 0.9985, 0.998, 0.9991, 0.9619, 0.9651, 0.5861, 0.5929, 0.9861, 0.9911, 0.6133, 0.6192, 0.9779, 0.986, 0.8428, 0.8614]): _vg.add([_i], _w, 'REPLACE')
_m = ob_cube_003.modifiers.new('Armature', 'ARMATURE')
_m.object = ob_armature
ob_camera_001.location = (7.481, -6.508, 5.344)
ob_camera_001.rotation_euler = (1.109, 0.0, 0.8149)
ob_camera_001.lock_rotations_4d = False
ob_camera_001.empty_display_type = 'ARROWS'
ob_camera_001.color = (0.0, 0.0, 0.0, 0.0)
ob_camera_001.display_type = 'WIRE'
ob_camera_001.lineart.crease_threshold = 0.0
ob_lamp_001.location = (5.284, 11.39, 5.536)
ob_lamp_001.rotation_euler = (0.6503, 0.05522, 1.866)
ob_lamp_001.lock_rotations_4d = False
ob_lamp_001.empty_display_type = 'ARROWS'
ob_lamp_001.color = (0.0, 0.0, 0.0, 0.0)
ob_lamp_001.lineart.crease_threshold = 0.0

# ---- collection membership
col_collection_1.objects.link(ob_lamp)
col_collection_1.objects.link(ob_camera)
col_collection_1.objects.link(ob_armature)
col_collection_1.objects.link(ob_cube_003)
col_collection_1.objects.link(ob_camera_001)
col_collection_1.objects.link(ob_lamp_001)

# ---- scene / render settings (as saved in the file)
scene.camera = ob_camera
scene.frame_start = 1; scene.frame_end = 28; scene.frame_set(6)
scene.render.engine = 'BLENDER_EEVEE_NEXT'
scene.render.resolution_percentage = 50
scene.render.dither_intensity = 0.0
scene.cycles.use_denoising = False
scene.cycles.samples = 128
scene.cycles.sampling_pattern = 'TABULATED_SOBOL'
scene.cycles.use_adaptive_sampling = False
scene.cycles.use_light_tree = False
scene.cycles.blur_glossy = 0.0
scene.cycles.sample_clamp_indirect = 0.0
scene.view_settings.view_transform = 'Standard'
bpy.context.view_layer.update()
